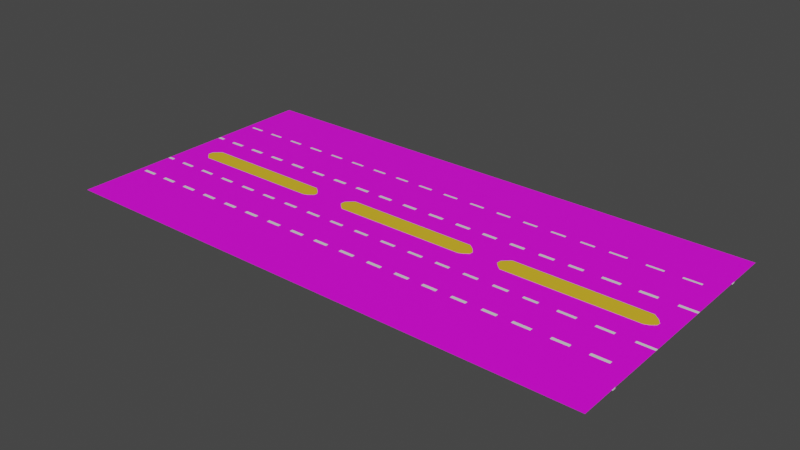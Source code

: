 # Source: road.blend  (saved by Blender 2.90.8; exported with 4.5.12 LTS)
import bpy
from mathutils import Matrix  # noqa: F401  (used for matrix-valued properties, if any)

bpy.ops.wm.read_factory_settings(use_empty=True)
scene = bpy.context.scene
scene.name = 'Scene'

# ---- collections
col_collection = bpy.data.collections.new('Collection'); scene.collection.children.link(col_collection)

# ---- images (referenced by path relative to the original .blend; pixels are not part of the script)
import os
ASSET_DIR = os.environ.get("B2B_ASSET_DIR", "")  # directory of the original .blend (textures are referenced by path, not embedded)
HERE = os.path.dirname(os.path.abspath(__file__))  # packed textures are extracted next to this script under _unpacked/

def load_image(name, relpath, width, height, colorspace="sRGB"):
    """Load a texture the original file referenced (path relative to the .blend, or extracted next to this script)."""
    p = next((c for c in (os.path.join(HERE, relpath), os.path.join(ASSET_DIR, relpath)) if relpath and os.path.exists(c)), "")
    if p:
        img = bpy.data.images.load(p, check_existing=True)
        img.name = name
    else:  # same state as the original file: an image datablock whose file is absent (Cycles renders it pink)
        img = bpy.data.images.new(name, width, height)
        img.source = "FILE"
        img.filepath = "//" + (relpath or name)
    img.colorspace_settings.name = colorspace
    return img
img_two_lane_solid_line_road_patches_02_4k_base_color_png = load_image('Two_lane_solid_line_road_patches_02_4K_Base_Color.png', 'Two_lane_solid_line_road_patches_02_4K_Base_Color.png', 1024, 1024, 'sRGB')
img_grass_jpg = load_image('GRASS.jpg', 'GRASS.jpg', 1024, 1024, 'sRGB')

# ---- materials (node trees are filled in below, after node groups)
mat_material_003 = bpy.data.materials.new('Material.003')
mat_material_003.use_transparent_shadow = False
mat_material_004 = bpy.data.materials.new('Material.004')
mat_material_004.use_transparent_shadow = False
mat_material_005 = bpy.data.materials.new('Material.005')
mat_material_005.use_transparent_shadow = False
mat_material_006 = bpy.data.materials.new('Material.006')
mat_material_006.use_transparent_shadow = False
mat_material_007 = bpy.data.materials.new('Material.007')
mat_material_007.use_transparent_shadow = False
mat_material = bpy.data.materials.new('Material')
mat_material.use_transparent_shadow = False

# ---- material node trees
mat_material_003.use_nodes = True; mat_material_003.node_tree.nodes.clear()
_N = mat_material_003.node_tree.nodes; _L = mat_material_003.node_tree.links
n0 = _N.new('ShaderNodeBsdfPrincipled'); n0.name = 'Principled BSDF'; n0.location = (10, 300)
n0.distribution = 'GGX'
n0.subsurface_method = 'BURLEY'
n0.inputs[3].default_value = 1.45
n0.inputs[27].default_value = (0.0, 0.0, 0.0, 1.0)
n0.inputs[28].default_value = 1.0
n1 = _N.new('ShaderNodeOutputMaterial'); n1.name = 'Material Output'; n1.location = (300, 300)
n2 = _N.new('ShaderNodeTexImage'); n2.name = 'Image Texture'; n2.location = (-351, 78)
n2.image = img_two_lane_solid_line_road_patches_02_4k_base_color_png
_L.new(n0.outputs[0], n1.inputs[0])
n1.is_active_output = True
mat_material_004.use_nodes = True; mat_material_004.node_tree.nodes.clear()
_N = mat_material_004.node_tree.nodes; _L = mat_material_004.node_tree.links
n0 = _N.new('ShaderNodeBsdfPrincipled'); n0.name = 'Principled BSDF'; n0.location = (10, 300)
n0.distribution = 'GGX'
n0.subsurface_method = 'BURLEY'
n0.inputs[3].default_value = 1.45
n0.inputs[27].default_value = (0.0, 0.0, 0.0, 1.0)
n0.inputs[28].default_value = 1.0
n1 = _N.new('ShaderNodeOutputMaterial'); n1.name = 'Material Output'; n1.location = (300, 300)
n2 = _N.new('ShaderNodeTexImage'); n2.name = 'Image Texture'; n2.location = (-390, 177)
n2.image = img_two_lane_solid_line_road_patches_02_4k_base_color_png
_L.new(n0.outputs[0], n1.inputs[0])
_L.new(n2.outputs[0], n0.inputs[0])
n1.is_active_output = True
mat_material_005.use_nodes = True; mat_material_005.node_tree.nodes.clear()
_N = mat_material_005.node_tree.nodes; _L = mat_material_005.node_tree.links
n0 = _N.new('ShaderNodeBsdfPrincipled'); n0.name = 'Principled BSDF'; n0.location = (10, 300)
n0.distribution = 'GGX'
n0.subsurface_method = 'BURLEY'
n0.inputs[3].default_value = 1.45
n0.inputs[27].default_value = (0.0, 0.0, 0.0, 1.0)
n0.inputs[28].default_value = 1.0
n1 = _N.new('ShaderNodeOutputMaterial'); n1.name = 'Material Output'; n1.location = (300, 300)
n2 = _N.new('ShaderNodeTexImage'); n2.name = 'Image Texture'; n2.location = (-344, 23)
n2.image = img_two_lane_solid_line_road_patches_02_4k_base_color_png
_L.new(n0.outputs[0], n1.inputs[0])
_L.new(n2.outputs[0], n0.inputs[0])
n1.is_active_output = True
mat_material_006.use_nodes = True; mat_material_006.node_tree.nodes.clear()
_N = mat_material_006.node_tree.nodes; _L = mat_material_006.node_tree.links
n0 = _N.new('ShaderNodeBsdfPrincipled'); n0.name = 'Principled BSDF'; n0.location = (10, 300)
n0.distribution = 'GGX'
n0.subsurface_method = 'BURLEY'
n0.inputs[3].default_value = 1.45
n0.inputs[27].default_value = (0.0, 0.0, 0.0, 1.0)
n0.inputs[28].default_value = 1.0
n1 = _N.new('ShaderNodeOutputMaterial'); n1.name = 'Material Output'; n1.location = (300, 300)
n2 = _N.new('ShaderNodeTexImage'); n2.name = 'Image Texture'; n2.location = (-352, 63)
n2.image = img_grass_jpg
_L.new(n0.outputs[0], n1.inputs[0])
_L.new(n2.outputs[0], n0.inputs[0])
n1.is_active_output = True
mat_material_007.use_nodes = True; mat_material_007.node_tree.nodes.clear()
_N = mat_material_007.node_tree.nodes; _L = mat_material_007.node_tree.links
n0 = _N.new('ShaderNodeBsdfPrincipled'); n0.name = 'Principled BSDF'; n0.location = (10, 300)
n0.distribution = 'GGX'
n0.subsurface_method = 'BURLEY'
n0.inputs[0].default_value = (0.8, 0.5089, 0.02352, 1.0)
n0.inputs[3].default_value = 1.45
n0.inputs[27].default_value = (0.0, 0.0, 0.0, 1.0)
n0.inputs[28].default_value = 1.0
n1 = _N.new('ShaderNodeOutputMaterial'); n1.name = 'Material Output'; n1.location = (300, 300)
_L.new(n0.outputs[0], n1.inputs[0])
n1.is_active_output = True
mat_material.use_nodes = True; mat_material.node_tree.nodes.clear()
_N = mat_material.node_tree.nodes; _L = mat_material.node_tree.links
n0 = _N.new('ShaderNodeBsdfPrincipled'); n0.name = 'Principled BSDF'; n0.location = (10, 300)
n0.distribution = 'GGX'
n0.subsurface_method = 'BURLEY'
n0.inputs[3].default_value = 1.45
n0.inputs[27].default_value = (0.0, 0.0, 0.0, 1.0)
n0.inputs[28].default_value = 1.0
n1 = _N.new('ShaderNodeOutputMaterial'); n1.name = 'Material Output'; n1.location = (300, 300)
_L.new(n0.outputs[0], n1.inputs[0])
n1.is_active_output = True

# ---- world
world_world = bpy.data.worlds.new('World'); scene.world = world_world
world_world.use_nodes = True; world_world.node_tree.nodes.clear()
_N = world_world.node_tree.nodes; _L = world_world.node_tree.links
n0 = _N.new('ShaderNodeOutputWorld'); n0.name = 'World Output'; n0.location = (300, 300)
n1 = _N.new('ShaderNodeBackground'); n1.name = 'Background'; n1.location = (10, 300)
n1.inputs[0].default_value = (0.05088, 0.05088, 0.05088, 1.0)
_L.new(n1.outputs[0], n0.inputs[0])
n0.is_active_output = True
world_world.color = (0.05088, 0.05088, 0.05088)
world_world.use_sun_shadow = False
world_world.sun_shadow_jitter_overblur = 0.0

# ---- meshes
me_cube_008 = bpy.data.meshes.new('Cube.008')
me_cube_008.from_pydata([(25.15, -0.6878, -46.01), (-34.39, -0.6878, -46.01), (25.15, -1.717, 24.94), (-34.39, -1.717, 24.94), (-31.8, -1.259, -9.494), (3.218, -1.533, -7.868), (-11.24, -1.534, -7.773), (3.692, -1.526, -8.329), (4.194, -1.512, -9.283), (4.247, -1.499, -10.19), (3.877, -1.482, -11.36), (3.244, -1.465, -12.57), (-11.22, -1.463, -12.68), (-11.61, -1.475, -11.86), (-12.01, -1.488, -10.95), (-12.06, -1.506, -9.689), (-11.61, -1.523, -8.52), (23.44, -1.506, -10.19), (23.07, -1.489, -11.36), (22.44, -1.471, -12.57), (-31.74, -1.241, -10.76), (-31.35, -1.228, -11.66), (-30.95, -1.216, -12.48), (-16.49, -1.218, -12.37), (7.977, -1.47, -12.68), (-15.86, -1.235, -11.16), (-15.49, -1.252, -9.995), (-15.54, -1.265, -9.089), (-16.04, -1.279, -8.135), (3.218, 0.8938, -7.866), (-11.24, 0.8924, -7.77), (3.692, 0.9005, -8.327), (4.194, 0.9143, -9.281), (4.247, 0.9274, -10.19), (3.877, 0.9444, -11.36), (3.244, 0.9619, -12.57), (-11.22, 0.9635, -12.68), (-11.61, 0.9517, -11.86), (-12.01, 0.9385, -10.95), (-12.06, 0.9202, -9.687), (-11.61, 0.9032, -8.518), (7.581, -1.481, -11.86), (7.185, -1.495, -10.95), (7.132, -1.513, -9.689), (-31.46, -0.03004, -10.47), (-31.39, -0.04789, -9.241), (-30.69, -0.0612, -8.323), (-16.58, -0.059, -8.474), (-16.1, -0.04789, -9.241), (-15.94, -0.03969, -9.805), (-16.18, -0.02557, -10.78), (-16.95, -0.01147, -11.75), (-30.82, -0.01147, -11.75), (-11.08, 0.9529, -11.95), (2.784, 0.9529, -11.95), (3.554, 0.9388, -10.97), (3.801, 0.9247, -9.999), (3.641, 0.9165, -9.434), (3.152, 0.9054, -8.668), (-10.96, 0.9032, -8.516), (-11.65, 0.9165, -9.434), (-11.73, 0.9344, -10.66), (-31.46, 1.181, -10.47), (-31.39, 1.163, -9.24), (-30.69, 1.15, -8.322), (-16.58, 1.152, -8.473), (-16.1, 1.163, -9.24), (-15.94, 1.172, -9.804), (-16.18, 1.186, -10.78), (-16.95, 1.2, -11.75), (-30.82, 1.2, -11.75), (-11.08, -0.2583, -11.95), (2.784, -0.2583, -11.95), (3.554, -0.2724, -10.97), (3.801, -0.2866, -10.0), (3.641, -0.2948, -9.435), (3.152, -0.3059, -8.669), (-10.96, -0.3081, -8.518), (-11.65, -0.2948, -9.435), (-11.73, -0.2769, -10.67), (-31.35, 1.15, -8.323), (-31.8, 1.167, -9.492), (-31.74, 1.185, -10.76), (-31.35, 1.199, -11.66), (-30.95, 1.21, -12.48), (-16.49, 1.209, -12.37), (-30.98, -1.287, -7.578), (-16.52, -1.286, -7.673), (-15.86, 1.191, -11.16), (-15.49, 1.174, -9.993), (-15.54, 1.161, -9.086), (-16.04, 1.147, -8.132), (-30.98, 1.139, -7.576), (-16.52, 1.141, -7.671), (-31.35, -1.276, -8.325), (-17.76, -1.478, 14.99), (-34.32, -1.478, 14.99), (-17.76, -1.466, 14.13), (-34.32, -1.466, 14.13), (2.23, -1.478, 14.99), (-14.33, -1.478, 14.99), (2.23, -1.466, 14.13), (-14.33, -1.466, 14.13), (25.09, -1.478, 14.99), (5.496, -1.478, 14.99), (25.09, -1.466, 14.13), (5.496, -1.466, 14.13), (-17.76, -0.7547, -34.89), (-34.32, -0.7547, -34.89), (-17.76, -0.7421, -35.76), (-34.32, -0.7421, -35.76), (2.23, -0.7547, -34.89), (-14.33, -0.7547, -34.89), (2.23, -0.7421, -35.76), (-14.33, -0.7421, -35.76), (25.09, -0.7547, -34.89), (5.496, -0.7547, -34.89), (25.09, -0.7421, -35.76), (5.496, -0.7421, -35.76), (-34.32, 0.8114, 14.13), (-34.32, 0.7988, 15.0), (-17.76, 0.8114, 14.13), (-17.76, 0.7988, 15.0), (-14.33, 0.7988, 15.0), (-14.33, 0.8114, 14.13), (2.23, 0.8114, 14.13), (2.23, 0.7988, 15.0), (5.496, 0.7988, 15.0), (5.496, 0.8114, 14.13), (25.09, 0.8114, 14.13), (25.09, 0.7988, 15.0), (-34.32, 1.522, -34.89), (-34.32, 1.535, -35.76), (-17.76, 1.535, -35.76), (-17.76, 1.522, -34.89), (-14.33, 1.522, -34.89), (-14.33, 1.535, -35.76), (2.23, 1.535, -35.76), (2.23, 1.522, -34.89), (5.496, 1.522, -34.89), (5.496, 1.535, -35.76), (25.09, 1.535, -35.76), (25.09, 1.522, -34.89), (23.39, -1.519, -9.284), (22.88, -1.533, -8.33), (7.465, -0.2836, -10.67), (7.539, -0.3015, -9.436), (8.235, -0.3148, -8.518), (22.34, -0.3126, -8.669), (22.83, -0.3015, -9.436), (22.99, -0.2933, -10.0), (22.75, -0.2792, -10.97), (21.98, -0.2651, -11.95), (8.108, -0.2651, -11.95), (7.465, 0.9277, -10.66), (7.539, 0.9098, -9.435), (8.235, 0.8965, -8.517), (22.34, 0.8987, -8.668), (22.83, 0.9098, -9.435), (22.99, 0.918, -9.999), (22.75, 0.9321, -10.97), (21.98, 0.9462, -11.95), (8.108, 0.9462, -11.95), (7.581, 0.8965, -8.518), (7.132, 0.9135, -9.687), (7.185, 0.9318, -10.95), (7.581, 0.945, -11.86), (7.977, 0.9568, -12.68), (22.44, 0.9552, -12.57), (7.95, -1.541, -7.773), (22.41, -1.539, -7.868), (23.07, 0.9377, -11.36), (23.44, 0.9207, -10.19), (23.39, 0.9076, -9.282), (22.88, 0.8938, -8.327), (7.95, 0.8857, -7.771), (22.41, 0.8871, -7.866), (7.581, -1.53, -8.52), (25.15, -1.042, -21.61), (-34.39, -1.042, -21.61), (25.15, -1.014, -23.49), (-34.39, -1.014, -23.49), (25.15, -1.431, 5.234), (-34.39, -1.431, 5.234), (25.15, -1.404, 3.343), (-34.39, -1.404, 3.343), (21.35, -0.6878, -46.01), (21.35, -1.717, 24.94), (21.35, -1.042, -21.61), (21.35, -1.014, -23.49), (21.35, -1.431, 5.234), (21.35, -1.404, 3.343), (17.7, -0.6878, -46.01), (17.7, -1.717, 24.94), (17.7, -1.042, -21.61), (17.7, -1.014, -23.49), (17.7, -1.431, 5.234), (17.7, -1.404, 3.343), (13.9, -0.6878, -46.01), (13.9, -1.717, 24.94), (13.9, -1.042, -21.61), (13.9, -1.014, -23.49), (13.9, -1.431, 5.234), (13.9, -1.404, 3.343), (10.8, -0.6878, -46.01), (10.8, -1.717, 24.94), (10.8, -1.042, -21.61), (10.8, -1.014, -23.49), (10.8, -1.431, 5.234), (10.8, -1.404, 3.343), (7.537, -0.6878, -46.01), (7.537, -1.717, 24.94), (7.537, -1.042, -21.61), (7.537, -1.014, -23.49), (7.537, -1.431, 5.234), (7.537, -1.404, 3.343), (4.354, -0.6878, -46.01), (4.354, -1.717, 24.94), (4.354, -1.042, -21.61), (4.354, -1.014, -23.49), (4.354, -1.431, 5.234), (4.354, -1.404, 3.343), (1.207, -0.6878, -46.01), (1.207, -1.717, 24.94), (1.207, -1.042, -21.61), (1.207, -1.014, -23.49), (1.207, -1.431, 5.234), (1.207, -1.404, 3.343), (-2.074, -0.6878, -46.01), (-2.074, -1.717, 24.94), (-2.074, -1.042, -21.61), (-2.074, -1.014, -23.49), (-2.074, -1.431, 5.234), (-2.074, -1.404, 3.343), (-5.44, -0.6878, -46.01), (-5.44, -1.717, 24.94), (-5.44, -1.042, -21.61), (-5.44, -1.014, -23.49), (-5.44, -1.431, 5.234), (-5.44, -1.404, 3.343), (-8.677, -0.6878, -46.01), (-8.677, -1.717, 24.94), (-8.677, -1.042, -21.61), (-8.677, -1.014, -23.49), (-8.677, -1.431, 5.234), (-8.677, -1.404, 3.343), (-11.78, -0.6878, -46.01), (-11.78, -1.717, 24.94), (-11.78, -1.042, -21.61), (-11.78, -1.014, -23.49), (-11.78, -1.431, 5.234), (-11.78, -1.404, 3.343), (-14.92, -0.6878, -46.01), (-14.92, -1.717, 24.94), (-14.92, -1.042, -21.61), (-14.92, -1.014, -23.49), (-14.92, -1.431, 5.234), (-14.92, -1.404, 3.343), (-18.06, -0.6878, -46.01), (-18.06, -1.717, 24.94), (-18.06, -1.042, -21.61), (-18.06, -1.014, -23.49), (-18.06, -1.431, 5.234), (-18.06, -1.404, 3.343), (-21.11, -0.6878, -46.01), (-21.11, -1.717, 24.94), (-21.11, -1.042, -21.61), (-21.11, -1.014, -23.49), (-21.11, -1.431, 5.234), (-21.11, -1.404, 3.343), (-24.3, -0.6878, -46.01), (-24.3, -1.717, 24.94), (-24.3, -1.042, -21.61), (-24.3, -1.014, -23.49), (-24.3, -1.431, 5.234), (-24.3, -1.404, 3.343), (-27.42, -0.6878, -46.01), (-27.42, -1.717, 24.94), (-27.42, -1.042, -21.61), (-27.42, -1.014, -23.49), (-27.42, -1.431, 5.234), (-27.42, -1.404, 3.343), (-30.55, -0.6878, -46.01), (-30.55, -1.717, 24.94), (-30.55, -1.042, -21.61), (-30.55, -1.014, -23.49), (-30.55, -1.431, 5.234), (-30.55, -1.404, 3.343), (-33.63, -0.6878, -46.01), (-33.63, -1.717, 24.94), (-33.63, -1.042, -21.61), (-33.63, -1.014, -23.49), (-33.63, -1.431, 5.234), (-33.63, -1.404, 3.343), (25.15, -0.9181, -30.13), (-34.39, -0.9181, -30.13), (21.35, -0.9181, -30.13), (17.7, -0.9181, -30.13), (13.9, -0.9181, -30.13), (10.8, -0.9181, -30.13), (7.537, -0.9181, -30.13), (4.354, -0.9181, -30.13), (1.207, -0.9181, -30.13), (-2.074, -0.9181, -30.13), (-5.44, -0.9181, -30.13), (-8.677, -0.9181, -30.13), (-11.78, -0.9181, -30.13), (-14.92, -0.9181, -30.13), (-18.06, -0.9181, -30.13), (-21.11, -0.9181, -30.13), (-24.3, -0.9181, -30.13), (-27.42, -0.9181, -30.13), (-30.55, -0.9181, -30.13), (-33.63, -0.9181, -30.13), (25.15, -0.9269, -29.53), (-34.39, -0.9269, -29.53), (21.35, -0.9269, -29.53), (17.7, -0.9269, -29.53), (13.9, -0.9269, -29.53), (10.8, -0.9269, -29.53), (7.537, -0.9269, -29.53), (4.354, -0.9269, -29.53), (1.207, -0.9269, -29.53), (-2.074, -0.9269, -29.53), (-5.44, -0.9269, -29.53), (-8.677, -0.9269, -29.53), (-11.78, -0.9269, -29.53), (-14.92, -0.9269, -29.53), (-18.06, -0.9269, -29.53), (-21.11, -0.9269, -29.53), (-24.3, -0.9269, -29.53), (-27.42, -0.9269, -29.53), (-30.55, -0.9269, -29.53), (-33.63, -0.9269, -29.53), (25.15, -1.075, -19.3), (-34.39, -1.075, -19.3), (21.35, -1.075, -19.3), (17.7, -1.075, -19.3), (13.9, -1.075, -19.3), (10.8, -1.075, -19.3), (7.537, -1.075, -19.3), (4.354, -1.075, -19.3), (1.207, -1.075, -19.3), (-2.074, -1.075, -19.3), (-5.44, -1.075, -19.3), (-8.677, -1.075, -19.3), (-11.78, -1.075, -19.3), (-14.92, -1.075, -19.3), (-18.06, -1.075, -19.3), (-21.11, -1.075, -19.3), (-24.3, -1.075, -19.3), (-27.42, -1.075, -19.3), (-30.55, -1.075, -19.3), (-33.63, -1.075, -19.3), (25.15, -1.087, -18.48), (-34.39, -1.087, -18.48), (21.35, -1.087, -18.48), (17.7, -1.087, -18.48), (13.9, -1.087, -18.48), (10.8, -1.087, -18.48), (7.537, -1.087, -18.48), (4.354, -1.087, -18.48), (1.207, -1.087, -18.48), (-2.074, -1.087, -18.48), (-5.44, -1.087, -18.48), (-8.677, -1.087, -18.48), (-11.78, -1.087, -18.48), (-14.92, -1.087, -18.48), (-18.06, -1.087, -18.48), (-21.11, -1.087, -18.48), (-24.3, -1.087, -18.48), (-27.42, -1.087, -18.48), (-30.55, -1.087, -18.48), (-33.63, -1.087, -18.48), (25.15, -1.332, -1.626), (-34.39, -1.332, -1.626), (21.35, -1.332, -1.626), (17.7, -1.332, -1.626), (13.9, -1.332, -1.626), (10.8, -1.332, -1.626), (7.537, -1.332, -1.626), (4.354, -1.332, -1.626), (1.207, -1.332, -1.626), (-2.074, -1.332, -1.626), (-5.44, -1.332, -1.626), (-8.677, -1.332, -1.626), (-11.78, -1.332, -1.626), (-14.92, -1.332, -1.626), (-18.06, -1.332, -1.626), (-21.11, -1.332, -1.626), (-24.3, -1.332, -1.626), (-27.42, -1.332, -1.626), (-30.55, -1.332, -1.626), (-33.63, -1.332, -1.626), (25.15, -1.342, -0.8857), (-34.39, -1.342, -0.8857), (21.35, -1.342, -0.8857), (17.7, -1.342, -0.8857), (13.9, -1.342, -0.8857), (10.8, -1.342, -0.8857), (7.537, -1.342, -0.8857), (4.354, -1.342, -0.8857), (1.207, -1.342, -0.8857), (-2.074, -1.342, -0.8857), (-5.44, -1.342, -0.8857), (-8.677, -1.342, -0.8857), (-11.78, -1.342, -0.8857), (-14.92, -1.342, -0.8857), (-18.06, -1.342, -0.8857), (-21.11, -1.342, -0.8857), (-24.3, -1.342, -0.8857), (-27.42, -1.342, -0.8857), (-30.55, -1.342, -0.8857), (-33.63, -1.342, -0.8857), (25.15, -1.479, 8.519), (-34.39, -1.479, 8.519), (21.35, -1.479, 8.519), (17.7, -1.479, 8.519), (13.9, -1.479, 8.519), (10.8, -1.479, 8.519), (7.537, -1.479, 8.519), (4.354, -1.479, 8.519), (1.207, -1.479, 8.519), (-2.074, -1.479, 8.519), (-5.44, -1.479, 8.519), (-8.677, -1.479, 8.519), (-11.78, -1.479, 8.519), (-14.92, -1.479, 8.519), (-18.06, -1.479, 8.519), (-21.11, -1.479, 8.519), (-24.3, -1.479, 8.519), (-27.42, -1.479, 8.519), (-30.55, -1.479, 8.519), (-33.63, -1.479, 8.519), (25.15, -1.467, 7.698), (-34.39, -1.467, 7.698), (21.35, -1.467, 7.698), (17.7, -1.467, 7.698), (13.9, -1.467, 7.698), (10.8, -1.467, 7.698), (7.537, -1.467, 7.698), (4.354, -1.467, 7.698), (1.207, -1.467, 7.698), (-2.074, -1.467, 7.698), (-5.44, -1.467, 7.698), (-8.677, -1.467, 7.698), (-11.78, -1.467, 7.698), (-14.92, -1.467, 7.698), (-18.06, -1.467, 7.698), (-21.11, -1.467, 7.698), (-24.3, -1.467, 7.698), (-27.42, -1.467, 7.698), (-30.55, -1.467, 7.698), (-33.63, -1.467, 7.698), (-32.09, -1.717, 24.94), (-32.09, -1.042, -21.61), (-32.09, -1.014, -23.49), (-32.09, -1.431, 5.234), (-32.09, -1.404, 3.343), (-32.09, -0.6878, -46.01), (-32.09, -0.9181, -30.13), (-32.09, -0.9269, -29.53), (-32.09, -1.075, -19.3), (-32.09, -1.087, -18.48), (-32.09, -1.332, -1.626), (-32.09, -1.342, -0.8857), (-32.09, -1.479, 8.519), (-32.09, -1.467, 7.698), (-28.99, -1.717, 24.94), (-28.99, -1.042, -21.61), (-28.99, -1.014, -23.49), (-28.99, -1.431, 5.234), (-28.99, -1.404, 3.343), (-28.99, -0.6878, -46.01), (-28.99, -0.9181, -30.13), (-28.99, -0.9269, -29.53), (-28.99, -1.075, -19.3), (-28.99, -1.087, -18.48), (-28.99, -1.332, -1.626), (-28.99, -1.342, -0.8857), (-28.99, -1.479, 8.519), (-28.99, -1.467, 7.698), (-25.86, -1.717, 24.94), (-25.86, -1.042, -21.61), (-25.86, -1.014, -23.49), (-25.86, -1.431, 5.234), (-25.86, -1.404, 3.343), (-25.86, -0.6878, -46.01), (-25.86, -0.9181, -30.13), (-25.86, -0.9269, -29.53), (-25.86, -1.075, -19.3), (-25.86, -1.087, -18.48), (-25.86, -1.332, -1.626), (-25.86, -1.342, -0.8857), (-25.86, -1.479, 8.519), (-25.86, -1.467, 7.698), (-22.7, -1.717, 24.94), (-22.7, -1.042, -21.61), (-22.7, -1.014, -23.49), (-22.7, -1.431, 5.234), (-22.7, -1.404, 3.343), (-22.7, -0.6878, -46.01), (-22.7, -0.9181, -30.13), (-22.7, -0.9269, -29.53), (-22.7, -1.075, -19.3), (-22.7, -1.087, -18.48), (-22.7, -1.332, -1.626), (-22.7, -1.342, -0.8857), (-22.7, -1.479, 8.519), (-22.7, -1.467, 7.698), (-19.58, -1.717, 24.94), (-19.58, -1.042, -21.61), (-19.58, -1.014, -23.49), (-19.58, -1.431, 5.234), (-19.58, -1.404, 3.343), (-19.58, -0.6878, -46.01), (-19.58, -0.9181, -30.13), (-19.58, -0.9269, -29.53), (-19.58, -1.075, -19.3), (-19.58, -1.087, -18.48), (-19.58, -1.332, -1.626), (-19.58, -1.342, -0.8857), (-19.58, -1.479, 8.519), (-19.58, -1.467, 7.698), (-16.49, -1.717, 24.94), (-16.49, -1.042, -21.61), (-16.49, -1.014, -23.49), (-16.49, -1.431, 5.234), (-16.49, -1.404, 3.343), (-16.49, -0.6878, -46.01), (-16.49, -0.9181, -30.13), (-16.49, -0.9269, -29.53), (-16.49, -1.075, -19.3), (-16.49, -1.087, -18.48), (-16.49, -1.332, -1.626), (-16.49, -1.342, -0.8857), (-16.49, -1.479, 8.519), (-16.49, -1.467, 7.698), (-13.35, -1.717, 24.94), (-13.35, -1.042, -21.61), (-13.35, -1.014, -23.49), (-13.35, -1.431, 5.234), (-13.35, -1.404, 3.343), (-13.35, -0.6878, -46.01), (-13.35, -0.9181, -30.13), (-13.35, -0.9269, -29.53), (-13.35, -1.075, -19.3), (-13.35, -1.087, -18.48), (-13.35, -1.332, -1.626), (-13.35, -1.342, -0.8857), (-13.35, -1.479, 8.519), (-13.35, -1.467, 7.698), (-10.23, -1.717, 24.94), (-10.23, -1.042, -21.61), (-10.23, -1.014, -23.49), (-10.23, -1.431, 5.234), (-10.23, -1.404, 3.343), (-10.23, -0.6878, -46.01), (-10.23, -0.9181, -30.13), (-10.23, -0.9269, -29.53), (-10.23, -1.075, -19.3), (-10.23, -1.087, -18.48), (-10.23, -1.332, -1.626), (-10.23, -1.342, -0.8857), (-10.23, -1.479, 8.519), (-10.23, -1.467, 7.698), (-7.058, -1.717, 24.94), (-7.058, -1.042, -21.61), (-7.058, -1.014, -23.49), (-7.058, -1.431, 5.234), (-7.058, -1.404, 3.343), (-7.058, -0.6878, -46.01), (-7.058, -0.9181, -30.13), (-7.058, -0.9269, -29.53), (-7.058, -1.075, -19.3), (-7.058, -1.087, -18.48), (-7.058, -1.332, -1.626), (-7.058, -1.342, -0.8857), (-7.058, -1.479, 8.519), (-7.058, -1.467, 7.698), (-3.757, -1.717, 24.94), (-3.757, -1.042, -21.61), (-3.757, -1.014, -23.49), (-3.757, -1.431, 5.234), (-3.757, -1.404, 3.343), (-3.757, -0.6878, -46.01), (-3.757, -0.9181, -30.13), (-3.757, -0.9269, -29.53), (-3.757, -1.075, -19.3), (-3.757, -1.087, -18.48), (-3.757, -1.332, -1.626), (-3.757, -1.342, -0.8857), (-3.757, -1.479, 8.519), (-3.757, -1.467, 7.698), (-0.4331, -1.717, 24.94), (-0.4331, -1.042, -21.61), (-0.4331, -1.014, -23.49), (-0.4331, -1.431, 5.234), (-0.4331, -1.404, 3.343), (-0.4331, -0.6878, -46.01), (-0.4331, -0.9181, -30.13), (-0.4331, -0.9269, -29.53), (-0.4331, -1.075, -19.3), (-0.4331, -1.087, -18.48), (-0.4331, -1.332, -1.626), (-0.4331, -1.342, -0.8857), (-0.4331, -1.479, 8.519), (-0.4331, -1.467, 7.698), (2.78, -1.717, 24.94), (2.78, -1.042, -21.61), (2.78, -1.014, -23.49), (2.78, -1.431, 5.234), (2.78, -1.404, 3.343), (2.781, -0.6878, -46.01), (2.78, -0.9181, -30.13), (2.78, -0.9269, -29.53), (2.78, -1.075, -19.3), (2.78, -1.087, -18.48), (2.78, -1.332, -1.626), (2.78, -1.342, -0.8857), (2.78, -1.479, 8.519), (2.78, -1.467, 7.698), (5.945, -1.717, 24.94), (5.945, -1.042, -21.61), (5.945, -1.014, -23.49), (5.945, -1.431, 5.234), (5.945, -1.404, 3.343), (5.945, -0.6878, -46.01), (5.945, -0.9181, -30.13), (5.945, -0.9269, -29.53), (5.945, -1.075, -19.3), (5.945, -1.087, -18.48), (5.945, -1.332, -1.626), (5.945, -1.342, -0.8857), (5.945, -1.479, 8.519), (5.945, -1.467, 7.698), (9.167, -1.717, 24.94), (9.167, -1.042, -21.61), (9.167, -1.014, -23.49), (9.167, -1.431, 5.234), (9.167, -1.404, 3.343), (9.167, -0.6878, -46.01), (9.167, -0.9181, -30.13), (9.167, -0.9269, -29.53), (9.167, -1.075, -19.3), (9.167, -1.087, -18.48), (9.167, -1.332, -1.626), (9.167, -1.342, -0.8857), (9.167, -1.479, 8.519), (9.167, -1.467, 7.698), (12.35, -1.717, 24.94), (12.35, -1.042, -21.61), (12.35, -1.014, -23.49), (12.35, -1.431, 5.234), (12.35, -1.404, 3.343), (12.35, -0.6878, -46.01), (12.35, -0.9181, -30.13), (12.35, -0.9269, -29.53), (12.35, -1.075, -19.3), (12.35, -1.087, -18.48), (12.35, -1.332, -1.626), (12.35, -1.342, -0.8857), (12.35, -1.479, 8.519), (12.35, -1.467, 7.698), (15.8, -1.717, 24.94), (15.8, -1.042, -21.61), (15.8, -1.014, -23.49), (15.8, -1.431, 5.234), (15.8, -1.404, 3.343), (15.8, -0.6878, -46.01), (15.8, -0.9181, -30.13), (15.8, -0.9269, -29.53), (15.8, -1.075, -19.3), (15.8, -1.087, -18.48), (15.8, -1.332, -1.626), (15.8, -1.342, -0.8857), (15.8, -1.479, 8.519), (15.8, -1.467, 7.698), (19.53, -1.717, 24.94), (19.53, -1.042, -21.61), (19.53, -1.014, -23.49), (19.53, -1.431, 5.234), (19.53, -1.404, 3.343), (19.53, -0.6878, -46.01), (19.53, -0.9181, -30.13), (19.53, -0.9269, -29.53), (19.53, -1.075, -19.3), (19.53, -1.087, -18.48), (19.53, -1.332, -1.626), (19.53, -1.342, -0.8857), (19.53, -1.479, 8.519), (19.53, -1.467, 7.698), (23.25, -1.717, 24.94), (23.25, -1.042, -21.61), (23.25, -1.014, -23.49), (23.25, -1.431, 5.234), (23.25, -1.404, 3.343), (23.25, -0.6878, -46.01), (23.25, -0.9181, -30.13), (23.25, -0.9269, -29.53), (23.25, -1.075, -19.3), (23.25, -1.087, -18.48), (23.25, -1.332, -1.626), (23.25, -1.342, -0.8857), (23.25, -1.479, 8.519), (23.25, -1.467, 7.698), (25.15, -1.327, -1.94), (-34.39, -1.327, -1.94), (21.35, -1.327, -1.94), (17.7, -1.327, -1.94), (13.9, -1.327, -1.94), (10.8, -1.327, -1.94), (7.537, -1.327, -1.94), (4.354, -1.327, -1.94), (1.207, -1.327, -1.94), (-2.074, -1.327, -1.94), (-5.44, -1.327, -1.94), (-8.677, -1.327, -1.94), (-11.78, -1.327, -1.94), (-14.92, -1.327, -1.94), (-18.06, -1.327, -1.94), (-21.11, -1.327, -1.94), (-24.3, -1.327, -1.94), (-27.42, -1.327, -1.94), (-30.55, -1.327, -1.94), (-33.63, -1.327, -1.94), (-32.09, -1.327, -1.94), (-28.99, -1.327, -1.94), (-25.86, -1.327, -1.94), (-22.7, -1.327, -1.94), (-19.58, -1.327, -1.94), (-16.49, -1.327, -1.94), (-13.35, -1.327, -1.94), (-10.23, -1.327, -1.94), (-7.058, -1.327, -1.94), (-3.757, -1.327, -1.94), (-0.4331, -1.327, -1.94), (2.78, -1.327, -1.94), (5.945, -1.327, -1.94), (9.167, -1.327, -1.94), (12.35, -1.327, -1.94), (15.8, -1.327, -1.94), (19.53, -1.327, -1.94), (23.25, -1.327, -1.94), (25.15, -0.9307, -29.26), (-34.39, -0.9307, -29.26), (21.35, -0.9307, -29.26), (17.7, -0.9307, -29.26), (13.9, -0.9307, -29.26), (10.8, -0.9307, -29.26), (7.537, -0.9307, -29.26), (4.354, -0.9307, -29.26), (1.207, -0.9307, -29.26), (-2.074, -0.9307, -29.26), (-5.44, -0.9307, -29.26), (-8.677, -0.9307, -29.26), (-11.78, -0.9307, -29.26), (-14.92, -0.9307, -29.26), (-18.06, -0.9307, -29.26), (-21.11, -0.9307, -29.26), (-24.3, -0.9307, -29.26), (-27.42, -0.9307, -29.26), (-30.55, -0.9307, -29.26), (-33.63, -0.9307, -29.26), (-32.09, -0.9307, -29.26), (-28.99, -0.9307, -29.26), (-25.86, -0.9307, -29.26), (-22.7, -0.9307, -29.26), (-19.58, -0.9307, -29.26), (-16.49, -0.9307, -29.26), (-13.35, -0.9307, -29.26), (-10.23, -0.9307, -29.26), (-7.058, -0.9307, -29.26), (-3.757, -0.9307, -29.26), (-0.4331, -0.9307, -29.26), (2.78, -0.9307, -29.26), (5.945, -0.9307, -29.26), (9.167, -0.9307, -29.26), (12.35, -0.9307, -29.26), (15.8, -0.9307, -29.26), (19.53, -0.9307, -29.26), (23.25, -0.9307, -29.26)], [], [(433, 415, 3, 289), (16, 15, 14, 13, 12, 11, 10, 9, 8, 7, 5, 6), (157, 158, 149, 148), (40, 30, 29, 31, 32, 33, 56, 57, 58, 59, 60, 61, 38, 39), (69, 70, 52, 51), (65, 66, 48, 47), (9, 10, 34, 33), (68, 69, 51, 50), (10, 11, 35, 34), (70, 62, 44, 52), (11, 12, 36, 35), (50, 51, 52, 44, 45, 46, 47, 48, 49), (12, 13, 37, 36), (82, 62, 70, 69, 68, 67, 89, 88, 85, 84, 83), (13, 14, 38, 37), (27, 26, 89, 90), (14, 15, 39, 38), (66, 67, 49, 48), (15, 16, 40, 39), (16, 6, 30, 40), (160, 161, 152, 151), (161, 162, 153, 152), (6, 5, 29, 30), (67, 68, 50, 49), (5, 7, 31, 29), (63, 64, 46, 45), (7, 8, 32, 31), (64, 65, 47, 46), (8, 9, 33, 32), (38, 61, 53, 54, 55, 56, 33, 34, 35, 36, 37), (86, 87, 93, 92), (94, 86, 92, 80), (73, 72, 71, 79, 78, 77, 76, 75, 74), (58, 57, 75, 76), (21, 20, 82, 83), (22, 21, 83, 84), (59, 58, 76, 77), (62, 63, 45, 44), (60, 59, 77, 78), (94, 4, 20, 21, 22, 23, 25, 26, 27, 28, 87, 86), (61, 60, 78, 79), (54, 53, 71, 72), (25, 23, 85, 88), (53, 61, 79, 71), (55, 54, 72, 73), (28, 27, 90, 91), (56, 55, 73, 74), (20, 4, 81, 82), (57, 56, 74, 75), (4, 94, 80, 81), (26, 25, 88, 89), (23, 22, 84, 85), (87, 28, 91, 93), (80, 92, 93, 91, 90, 89, 67, 66, 65, 64, 63, 62, 82, 81), (96, 98, 97, 95), (100, 102, 101, 99), (104, 106, 105, 103), (108, 110, 109, 107), (112, 114, 113, 111), (116, 118, 117, 115), (120, 122, 121, 119), (123, 126, 125, 124), (127, 130, 129, 128), (131, 134, 133, 132), (135, 138, 137, 136), (139, 142, 141, 140), (111, 113, 137, 138), (110, 108, 131, 132), (101, 102, 124, 125), (118, 116, 139, 140), (109, 110, 132, 133), (100, 99, 126, 123), (117, 118, 140, 141), (108, 107, 134, 131), (99, 101, 125, 126), (116, 115, 142, 139), (98, 96, 120, 119), (107, 109, 133, 134), (106, 104, 127, 128), (115, 117, 141, 142), (97, 98, 119, 121), (114, 112, 135, 136), (105, 106, 128, 129), (96, 95, 122, 120), (113, 114, 136, 137), (104, 103, 130, 127), (95, 97, 121, 122), (112, 111, 138, 135), (103, 105, 129, 130), (102, 100, 123, 124), (162, 154, 145, 153), (151, 152, 153, 145, 146, 147, 148, 149, 150), (165, 154, 162, 161, 160, 159, 172, 171, 168, 167, 166), (143, 17, 172, 173), (158, 159, 150, 149), (159, 160, 151, 150), (155, 156, 147, 146), (156, 157, 148, 147), (169, 170, 176, 175), (177, 169, 175, 163), (41, 42, 165, 166), (24, 41, 166, 167), (154, 155, 146, 145), (177, 43, 42, 41, 24, 19, 18, 17, 143, 144, 170, 169), (18, 19, 168, 171), (144, 143, 173, 174), (42, 43, 164, 165), (43, 177, 163, 164), (17, 18, 171, 172), (19, 24, 167, 168), (170, 144, 174, 176), (163, 175, 176, 174, 173, 172, 159, 158, 157, 156, 155, 154, 165, 164), (291, 181, 179, 290), (763, 745, 181, 291), (293, 185, 183, 292), (413, 395, 185, 293), (703, 396, 191, 696), (696, 191, 190, 695), (781, 746, 189, 694), (694, 189, 188, 693), (704, 416, 187, 692), (689, 397, 197, 682), (682, 197, 196, 681), (780, 747, 195, 680), (680, 195, 194, 679), (690, 417, 193, 678), (675, 398, 203, 668), (668, 203, 202, 667), (779, 748, 201, 666), (666, 201, 200, 665), (676, 418, 199, 664), (661, 399, 209, 654), (654, 209, 208, 653), (778, 749, 207, 652), (652, 207, 206, 651), (662, 419, 205, 650), (647, 400, 215, 640), (640, 215, 214, 639), (777, 750, 213, 638), (638, 213, 212, 637), (648, 420, 211, 636), (633, 401, 221, 626), (626, 221, 220, 625), (776, 751, 219, 624), (624, 219, 218, 623), (634, 421, 217, 622), (619, 402, 227, 612), (612, 227, 226, 611), (775, 752, 225, 610), (610, 225, 224, 609), (620, 422, 223, 608), (605, 403, 233, 598), (598, 233, 232, 597), (774, 753, 231, 596), (596, 231, 230, 595), (606, 423, 229, 594), (591, 404, 239, 584), (584, 239, 238, 583), (773, 754, 237, 582), (582, 237, 236, 581), (592, 424, 235, 580), (577, 405, 245, 570), (570, 245, 244, 569), (772, 755, 243, 568), (568, 243, 242, 567), (578, 425, 241, 566), (563, 406, 251, 556), (556, 251, 250, 555), (771, 756, 249, 554), (554, 249, 248, 553), (564, 426, 247, 552), (549, 407, 257, 542), (542, 257, 256, 541), (770, 757, 255, 540), (540, 255, 254, 539), (550, 427, 253, 538), (535, 408, 263, 528), (528, 263, 262, 527), (769, 758, 261, 526), (526, 261, 260, 525), (536, 428, 259, 524), (521, 409, 269, 514), (514, 269, 268, 513), (768, 759, 267, 512), (512, 267, 266, 511), (522, 429, 265, 510), (507, 410, 275, 500), (500, 275, 274, 499), (767, 760, 273, 498), (498, 273, 272, 497), (508, 430, 271, 496), (493, 411, 281, 486), (486, 281, 280, 485), (766, 761, 279, 484), (484, 279, 278, 483), (494, 431, 277, 482), (479, 412, 287, 472), (472, 287, 286, 471), (765, 762, 285, 470), (470, 285, 284, 469), (480, 432, 283, 468), (465, 413, 293, 458), (458, 293, 292, 457), (764, 763, 291, 456), (456, 291, 290, 455), (466, 433, 289, 454), (459, 288, 313, 460), (473, 282, 312, 474), (487, 276, 311, 488), (501, 270, 310, 502), (515, 264, 309, 516), (529, 258, 308, 530), (543, 252, 307, 544), (557, 246, 306, 558), (571, 240, 305, 572), (585, 234, 304, 586), (599, 228, 303, 600), (613, 222, 302, 614), (627, 216, 301, 628), (641, 210, 300, 642), (655, 204, 299, 656), (669, 198, 298, 670), (683, 192, 297, 684), (697, 186, 296, 698), (288, 1, 295, 313), (460, 313, 333, 461), (474, 312, 332, 475), (488, 311, 331, 489), (502, 310, 330, 503), (516, 309, 329, 517), (530, 308, 328, 531), (544, 307, 327, 545), (558, 306, 326, 559), (572, 305, 325, 573), (586, 304, 324, 587), (600, 303, 323, 601), (614, 302, 322, 615), (628, 301, 321, 629), (642, 300, 320, 643), (656, 299, 319, 657), (670, 298, 318, 671), (684, 297, 317, 685), (698, 296, 316, 699), (313, 295, 315, 333), (455, 290, 353, 462), (469, 284, 352, 476), (483, 278, 351, 490), (497, 272, 350, 504), (511, 266, 349, 518), (525, 260, 348, 532), (539, 254, 347, 546), (553, 248, 346, 560), (567, 242, 345, 574), (581, 236, 344, 588), (595, 230, 343, 602), (609, 224, 342, 616), (623, 218, 341, 630), (637, 212, 340, 644), (651, 206, 339, 658), (665, 200, 338, 672), (679, 194, 337, 686), (693, 188, 336, 700), (290, 179, 335, 353), (462, 353, 373, 463), (476, 352, 372, 477), (490, 351, 371, 491), (504, 350, 370, 505), (518, 349, 369, 519), (532, 348, 368, 533), (546, 347, 367, 547), (560, 346, 366, 561), (574, 345, 365, 575), (588, 344, 364, 589), (602, 343, 363, 603), (616, 342, 362, 617), (630, 341, 361, 631), (644, 340, 360, 645), (658, 339, 359, 659), (672, 338, 358, 673), (686, 337, 357, 687), (700, 336, 356, 701), (353, 335, 355, 373), (726, 725, 393, 464), (727, 724, 392, 478), (728, 723, 391, 492), (729, 722, 390, 506), (730, 721, 389, 520), (731, 720, 388, 534), (732, 719, 387, 548), (733, 718, 386, 562), (734, 717, 385, 576), (735, 716, 384, 590), (736, 715, 383, 604), (737, 714, 382, 618), (738, 713, 381, 632), (739, 712, 380, 646), (740, 711, 379, 660), (741, 710, 378, 674), (742, 709, 377, 688), (743, 708, 376, 702), (725, 707, 375, 393), (464, 393, 413, 465), (478, 392, 412, 479), (492, 391, 411, 493), (506, 390, 410, 507), (520, 389, 409, 521), (534, 388, 408, 535), (548, 387, 407, 549), (562, 386, 406, 563), (576, 385, 405, 577), (590, 384, 404, 591), (604, 383, 403, 605), (618, 382, 402, 619), (632, 381, 401, 633), (646, 380, 400, 647), (660, 379, 399, 661), (674, 378, 398, 675), (688, 377, 397, 689), (702, 376, 396, 703), (393, 375, 395, 413), (467, 453, 433, 466), (481, 452, 432, 480), (495, 451, 431, 494), (509, 450, 430, 508), (523, 449, 429, 522), (537, 448, 428, 536), (551, 447, 427, 550), (565, 446, 426, 564), (579, 445, 425, 578), (593, 444, 424, 592), (607, 443, 423, 606), (621, 442, 422, 620), (635, 441, 421, 634), (649, 440, 420, 648), (663, 439, 419, 662), (677, 438, 418, 676), (691, 437, 417, 690), (705, 436, 416, 704), (453, 435, 415, 433), (292, 183, 435, 453), (695, 190, 436, 705), (681, 196, 437, 691), (667, 202, 438, 677), (653, 208, 439, 663), (639, 214, 440, 649), (625, 220, 441, 635), (611, 226, 442, 621), (597, 232, 443, 607), (583, 238, 444, 593), (569, 244, 445, 579), (555, 250, 446, 565), (541, 256, 447, 551), (527, 262, 448, 537), (513, 268, 449, 523), (499, 274, 450, 509), (485, 280, 451, 495), (471, 286, 452, 481), (457, 292, 453, 467), (286, 457, 467, 452), (452, 467, 466, 432), (392, 464, 465, 412), (724, 726, 464, 392), (352, 462, 463, 372), (284, 455, 462, 352), (312, 460, 461, 332), (282, 459, 460, 312), (432, 466, 454, 283), (285, 456, 455, 284), (762, 764, 456, 285), (287, 458, 457, 286), (412, 465, 458, 287), (280, 471, 481, 451), (451, 481, 480, 431), (391, 478, 479, 411), (723, 727, 478, 391), (351, 476, 477, 371), (278, 469, 476, 351), (311, 474, 475, 331), (276, 473, 474, 311), (431, 480, 468, 277), (279, 470, 469, 278), (761, 765, 470, 279), (281, 472, 471, 280), (411, 479, 472, 281), (274, 485, 495, 450), (450, 495, 494, 430), (390, 492, 493, 410), (722, 728, 492, 390), (350, 490, 491, 370), (272, 483, 490, 350), (310, 488, 489, 330), (270, 487, 488, 310), (430, 494, 482, 271), (273, 484, 483, 272), (760, 766, 484, 273), (275, 486, 485, 274), (410, 493, 486, 275), (268, 499, 509, 449), (449, 509, 508, 429), (389, 506, 507, 409), (721, 729, 506, 389), (349, 504, 505, 369), (266, 497, 504, 349), (309, 502, 503, 329), (264, 501, 502, 309), (429, 508, 496, 265), (267, 498, 497, 266), (759, 767, 498, 267), (269, 500, 499, 268), (409, 507, 500, 269), (262, 513, 523, 448), (448, 523, 522, 428), (388, 520, 521, 408), (720, 730, 520, 388), (348, 518, 519, 368), (260, 511, 518, 348), (308, 516, 517, 328), (258, 515, 516, 308), (428, 522, 510, 259), (261, 512, 511, 260), (758, 768, 512, 261), (263, 514, 513, 262), (408, 521, 514, 263), (256, 527, 537, 447), (447, 537, 536, 427), (387, 534, 535, 407), (719, 731, 534, 387), (347, 532, 533, 367), (254, 525, 532, 347), (307, 530, 531, 327), (252, 529, 530, 307), (427, 536, 524, 253), (255, 526, 525, 254), (757, 769, 526, 255), (257, 528, 527, 256), (407, 535, 528, 257), (250, 541, 551, 446), (446, 551, 550, 426), (386, 548, 549, 406), (718, 732, 548, 386), (346, 546, 547, 366), (248, 539, 546, 346), (306, 544, 545, 326), (246, 543, 544, 306), (426, 550, 538, 247), (249, 540, 539, 248), (756, 770, 540, 249), (251, 542, 541, 250), (406, 549, 542, 251), (244, 555, 565, 445), (445, 565, 564, 425), (385, 562, 563, 405), (717, 733, 562, 385), (345, 560, 561, 365), (242, 553, 560, 345), (305, 558, 559, 325), (240, 557, 558, 305), (425, 564, 552, 241), (243, 554, 553, 242), (755, 771, 554, 243), (245, 556, 555, 244), (405, 563, 556, 245), (238, 569, 579, 444), (444, 579, 578, 424), (384, 576, 577, 404), (716, 734, 576, 384), (344, 574, 575, 364), (236, 567, 574, 344), (304, 572, 573, 324), (234, 571, 572, 304), (424, 578, 566, 235), (237, 568, 567, 236), (754, 772, 568, 237), (239, 570, 569, 238), (404, 577, 570, 239), (232, 583, 593, 443), (443, 593, 592, 423), (383, 590, 591, 403), (715, 735, 590, 383), (343, 588, 589, 363), (230, 581, 588, 343), (303, 586, 587, 323), (228, 585, 586, 303), (423, 592, 580, 229), (231, 582, 581, 230), (753, 773, 582, 231), (233, 584, 583, 232), (403, 591, 584, 233), (226, 597, 607, 442), (442, 607, 606, 422), (382, 604, 605, 402), (714, 736, 604, 382), (342, 602, 603, 362), (224, 595, 602, 342), (302, 600, 601, 322), (222, 599, 600, 302), (422, 606, 594, 223), (225, 596, 595, 224), (752, 774, 596, 225), (227, 598, 597, 226), (402, 605, 598, 227), (220, 611, 621, 441), (441, 621, 620, 421), (381, 618, 619, 401), (713, 737, 618, 381), (341, 616, 617, 361), (218, 609, 616, 341), (301, 614, 615, 321), (216, 613, 614, 301), (421, 620, 608, 217), (219, 610, 609, 218), (751, 775, 610, 219), (221, 612, 611, 220), (401, 619, 612, 221), (214, 625, 635, 440), (440, 635, 634, 420), (380, 632, 633, 400), (712, 738, 632, 380), (340, 630, 631, 360), (212, 623, 630, 340), (300, 628, 629, 320), (210, 627, 628, 300), (420, 634, 622, 211), (213, 624, 623, 212), (750, 776, 624, 213), (215, 626, 625, 214), (400, 633, 626, 215), (208, 639, 649, 439), (439, 649, 648, 419), (379, 646, 647, 399), (711, 739, 646, 379), (339, 644, 645, 359), (206, 637, 644, 339), (299, 642, 643, 319), (204, 641, 642, 299), (419, 648, 636, 205), (207, 638, 637, 206), (749, 777, 638, 207), (209, 640, 639, 208), (399, 647, 640, 209), (202, 653, 663, 438), (438, 663, 662, 418), (378, 660, 661, 398), (710, 740, 660, 378), (338, 658, 659, 358), (200, 651, 658, 338), (298, 656, 657, 318), (198, 655, 656, 298), (418, 662, 650, 199), (201, 652, 651, 200), (748, 778, 652, 201), (203, 654, 653, 202), (398, 661, 654, 203), (196, 667, 677, 437), (437, 677, 676, 417), (377, 674, 675, 397), (709, 741, 674, 377), (337, 672, 673, 357), (194, 665, 672, 337), (297, 670, 671, 317), (192, 669, 670, 297), (417, 676, 664, 193), (195, 666, 665, 194), (747, 779, 666, 195), (197, 668, 667, 196), (397, 675, 668, 197), (190, 681, 691, 436), (436, 691, 690, 416), (376, 688, 689, 396), (708, 742, 688, 376), (336, 686, 687, 356), (188, 679, 686, 336), (296, 684, 685, 316), (186, 683, 684, 296), (416, 690, 678, 187), (189, 680, 679, 188), (746, 780, 680, 189), (191, 682, 681, 190), (396, 689, 682, 191), (182, 695, 705, 434), (434, 705, 704, 414), (374, 702, 703, 394), (706, 743, 702, 374), (334, 700, 701, 354), (178, 693, 700, 334), (294, 698, 699, 314), (0, 697, 698, 294), (414, 704, 692, 2), (180, 694, 693, 178), (744, 781, 694, 180), (184, 696, 695, 182), (394, 703, 696, 184), (354, 701, 743, 706), (356, 687, 742, 708), (357, 673, 741, 709), (358, 659, 740, 710), (359, 645, 739, 711), (360, 631, 738, 712), (361, 617, 737, 713), (362, 603, 736, 714), (363, 589, 735, 715), (364, 575, 734, 716), (365, 561, 733, 717), (366, 547, 732, 718), (367, 533, 731, 719), (368, 519, 730, 720), (369, 505, 729, 721), (370, 491, 728, 722), (371, 477, 727, 723), (372, 463, 726, 724), (373, 355, 707, 725), (701, 356, 708, 743), (687, 357, 709, 742), (673, 358, 710, 741), (659, 359, 711, 740), (645, 360, 712, 739), (631, 361, 713, 738), (617, 362, 714, 737), (603, 363, 715, 736), (589, 364, 716, 735), (575, 365, 717, 734), (561, 366, 718, 733), (547, 367, 719, 732), (533, 368, 720, 731), (519, 369, 721, 730), (505, 370, 722, 729), (491, 371, 723, 728), (477, 372, 724, 727), (463, 373, 725, 726), (314, 699, 781, 744), (316, 685, 780, 746), (317, 671, 779, 747), (318, 657, 778, 748), (319, 643, 777, 749), (320, 629, 776, 750), (321, 615, 775, 751), (322, 601, 774, 752), (323, 587, 773, 753), (324, 573, 772, 754), (325, 559, 771, 755), (326, 545, 770, 756), (327, 531, 769, 757), (328, 517, 768, 758), (329, 503, 767, 759), (330, 489, 766, 760), (331, 475, 765, 761), (332, 461, 764, 762), (461, 333, 763, 764), (475, 332, 762, 765), (489, 331, 761, 766), (503, 330, 760, 767), (517, 329, 759, 768), (531, 328, 758, 769), (545, 327, 757, 770), (559, 326, 756, 771), (573, 325, 755, 772), (587, 324, 754, 773), (601, 323, 753, 774), (615, 322, 752, 775), (629, 321, 751, 776), (643, 320, 750, 777), (657, 319, 749, 778), (671, 318, 748, 779), (685, 317, 747, 780), (699, 316, 746, 781), (333, 315, 745, 763)])
me_cube_008.polygons.foreach_set('material_index', [1, 4, 4, 4, 4, 4, 4, 4, 4, 4, 4, 3, 4, 4, 4, 4, 4, 4, 4, 4, 4, 4, 4, 4, 4, 4, 4, 4, 4, 4, 4, 4, 3, 4, 4, 4, 4, 4, 4, 4, 4, 4, 4, 4, 4, 4, 4, 4, 4, 4, 4, 4, 4, 4, 0, 0, 0, 0, 0, 0, 4, 4, 4, 4, 4, 4, 0, 0, 0, 0, 0, 0, 0, 0, 0, 0, 0, 0, 0, 0, 0, 0, 0, 0, 0, 0, 0, 0, 0, 0, 4, 3, 4, 4, 4, 4, 4, 4, 4, 4, 4, 4, 4, 4, 4, 4, 4, 4, 4, 4, 4, 4, 1, 1, 1, 1, 1, 1, 1, 1, 1, 1, 1, 1, 1, 1, 1, 1, 1, 1, 1, 1, 1, 1, 1, 1, 1, 1, 1, 1, 1, 1, 1, 1, 1, 1, 1, 1, 1, 1, 1, 1, 1, 1, 1, 1, 1, 1, 1, 1, 1, 1, 1, 1, 1, 1, 1, 1, 1, 1, 1, 1, 1, 1, 1, 1, 1, 1, 1, 1, 1, 1, 1, 1, 1, 1, 1, 1, 1, 1, 1, 1, 1, 1, 1, 1, 1, 1, 1, 1, 1, 1, 1, 1, 1, 1, 1, 1, 1, 1, 1, 1, 1, 1, 1, 1, 1, 1, 1, 1, 1, 1, 1, 1, 1, 6, 6, 6, 6, 6, 6, 6, 6, 6, 6, 6, 6, 6, 6, 6, 6, 6, 6, 1, 1, 1, 1, 1, 1, 1, 1, 1, 1, 1, 1, 1, 1, 1, 1, 1, 1, 1, 1, 1, 1, 1, 1, 1, 1, 1, 1, 1, 1, 1, 1, 1, 1, 1, 1, 1, 1, 6, 1, 1, 1, 1, 1, 1, 1, 1, 1, 1, 1, 1, 1, 1, 1, 1, 1, 1, 1, 1, 1, 1, 1, 1, 1, 1, 1, 1, 1, 1, 1, 1, 1, 1, 1, 1, 1, 6, 6, 6, 6, 6, 6, 6, 6, 6, 6, 6, 6, 6, 6, 6, 6, 6, 6, 6, 1, 1, 1, 1, 1, 1, 1, 1, 1, 1, 1, 1, 1, 1, 1, 1, 1, 1, 1, 1, 1, 1, 6, 1, 6, 1, 1, 1, 1, 1, 1, 1, 1, 1, 1, 6, 1, 6, 1, 1, 1, 1, 1, 1, 1, 1, 1, 1, 6, 1, 6, 1, 1, 1, 1, 1, 1, 1, 1, 1, 1, 6, 1, 6, 1, 1, 1, 1, 1, 1, 1, 1, 1, 1, 6, 1, 6, 1, 1, 1, 1, 1, 1, 1, 1, 1, 1, 6, 1, 6, 1, 1, 1, 1, 1, 1, 1, 1, 1, 1, 6, 1, 6, 1, 1, 1, 1, 1, 1, 1, 1, 1, 1, 6, 1, 6, 1, 1, 1, 1, 1, 1, 1, 1, 1, 1, 6, 1, 6, 1, 1, 1, 1, 1, 1, 1, 1, 1, 1, 6, 1, 6, 1, 1, 1, 1, 1, 1, 1, 1, 1, 1, 6, 1, 6, 1, 1, 1, 1, 1, 1, 1, 1, 1, 1, 6, 1, 6, 1, 1, 1, 1, 1, 1, 1, 1, 1, 1, 6, 1, 6, 1, 1, 1, 1, 1, 1, 1, 1, 1, 1, 6, 1, 6, 1, 1, 1, 1, 1, 1, 1, 1, 1, 1, 6, 1, 6, 1, 1, 1, 1, 1, 1, 1, 1, 1, 1, 6, 1, 6, 1, 1, 1, 1, 1, 1, 1, 1, 1, 1, 6, 1, 6, 1, 1, 1, 1, 1, 1, 1, 1, 1, 1, 6, 1, 6, 1, 1, 1, 1, 1, 1, 1, 1, 1, 1, 1, 1, 1, 1, 1, 1, 1, 1, 1, 1, 1, 1, 1, 1, 1, 1, 1, 1, 1, 1, 1, 1, 1, 1, 1, 1, 1, 1, 1, 1, 1, 1, 1, 1, 1, 1, 1, 1, 1, 1, 1, 1, 1, 1, 1, 1, 1, 1, 1, 1, 1, 1, 1, 1, 1, 1, 1, 1, 1, 1, 1, 1, 1, 1, 1, 1, 1, 1, 1, 1, 1, 1])
_uv = me_cube_008.uv_layers.new(name='UVMap')
_uv.uv.foreach_set('vector', [0.0, 0.0, 0.0, 0.0, 0.0, 0.0, 0.0, 0.0, 0.05327, 0.4134, 0.04574, 0.4592, 0.04662, 0.5088, 0.05327, 0.5443, 0.05992, 0.5764, 0.3028, 0.5721, 0.3134, 0.5247, 0.3196, 0.4788, 0.3187, 0.4433, 0.3103, 0.4059, 0.3023, 0.3878, 0.05948, 0.3841, 0.3012, 0.4192, 0.3094, 0.4493, 0.3094, 0.4493, 0.3012, 0.4192, 0.05327, 0.4134, 0.05948, 0.3841, 0.3023, 0.3878, 0.3103, 0.4059, 0.3187, 0.4433, 0.3196, 0.4788, 0.3121, 0.4714, 0.3094, 0.4493, 0.3012, 0.4192, 0.06426, 0.4133, 0.05256, 0.4493, 0.05133, 0.4975, 0.04662, 0.5088, 0.04574, 0.4592, 0.2951, 0.5478, 0.06212, 0.5478, 0.06212, 0.5478, 0.2951, 0.5478, 0.3012, 0.4192, 0.3094, 0.4493, 0.3094, 0.4493, 0.3012, 0.4192, 0.3196, 0.4788, 0.3134, 0.5247, 0.3134, 0.5247, 0.3196, 0.4788, 0.308, 0.5096, 0.2951, 0.5478, 0.2951, 0.5478, 0.308, 0.5096, 0.3134, 0.5247, 0.3028, 0.5721, 0.3028, 0.5721, 0.3134, 0.5247, 0.06212, 0.5478, 0.05133, 0.4975, 0.05133, 0.4975, 0.06212, 0.5478, 0.3028, 0.5721, 0.05992, 0.5764, 0.05992, 0.5764, 0.3028, 0.5721, 0.2353, 0.9846, 0.1848, 0.9357, 0.1772, 0.0424, 0.2428, 0.0001261, 0.3063, 0.004018, 0.3539, 0.04822, 0.3539, 0.9571, 0.3147, 0.9891, 0.2857, 0.9999, 0.05992, 0.5764, 0.05327, 0.5443, 0.05327, 0.5443, 0.05992, 0.5764, 0.04662, 0.5088, 0.05133, 0.4975, 0.06212, 0.5478, 0.2951, 0.5478, 0.308, 0.5096, 0.3121, 0.4714, 0.3196, 0.4788, 0.3134, 0.5247, 0.3028, 0.5721, 0.05992, 0.5764, 0.05327, 0.5443, 0.05327, 0.5443, 0.04662, 0.5088, 0.04662, 0.5088, 0.05327, 0.5443, 0.3187, 0.4433, 0.3196, 0.4788, 0.3196, 0.4788, 0.3187, 0.4433, 0.04662, 0.5088, 0.04574, 0.4592, 0.04574, 0.4592, 0.04662, 0.5088, 0.3094, 0.4493, 0.3121, 0.4714, 0.3121, 0.4714, 0.3094, 0.4493, 0.04574, 0.4592, 0.05327, 0.4134, 0.05327, 0.4134, 0.04574, 0.4592, 0.05327, 0.4134, 0.05948, 0.3841, 0.05948, 0.3841, 0.05327, 0.4134, 0.308, 0.5096, 0.2951, 0.5478, 0.2951, 0.5478, 0.308, 0.5096, 0.2951, 0.5478, 0.06212, 0.5478, 0.06212, 0.5478, 0.2951, 0.5478, 0.05948, 0.3841, 0.3023, 0.3878, 0.3023, 0.3878, 0.05948, 0.3841, 0.3121, 0.4714, 0.308, 0.5096, 0.308, 0.5096, 0.3121, 0.4714, 0.3023, 0.3878, 0.3103, 0.4059, 0.3103, 0.4059, 0.3023, 0.3878, 0.05256, 0.4493, 0.06426, 0.4133, 0.06426, 0.4133, 0.05256, 0.4493, 0.3103, 0.4059, 0.3187, 0.4433, 0.3187, 0.4433, 0.3103, 0.4059, 0.06426, 0.4133, 0.3012, 0.4192, 0.3012, 0.4192, 0.06426, 0.4133, 0.3187, 0.4433, 0.3196, 0.4788, 0.3196, 0.4788, 0.3187, 0.4433, 0.04662, 0.5088, 0.05133, 0.4975, 0.06212, 0.5478, 0.2951, 0.5478, 0.308, 0.5096, 0.3121, 0.4714, 0.3196, 0.4788, 0.3134, 0.5247, 0.3028, 0.5721, 0.05992, 0.5764, 0.05327, 0.5443, 0.05948, 0.3841, 0.3023, 0.3878, 0.3023, 0.3878, 0.05948, 0.3841, 0.05327, 0.4134, 0.05948, 0.3841, 0.05948, 0.3841, 0.05327, 0.4134, 0.2353, 0.9846, 0.1848, 0.9357, 0.1772, 0.0424, 0.2428, 0.0001261, 0.3063, 0.004018, 0.3539, 0.04822, 0.3539, 0.9571, 0.3147, 0.9891, 0.2857, 0.9999, 0.3012, 0.4192, 0.3094, 0.4493, 0.3094, 0.4493, 0.3012, 0.4192, 0.05327, 0.5443, 0.04662, 0.5088, 0.04662, 0.5088, 0.05327, 0.5443, 0.05992, 0.5764, 0.05327, 0.5443, 0.05327, 0.5443, 0.05992, 0.5764, 0.06426, 0.4133, 0.3012, 0.4192, 0.3012, 0.4192, 0.06426, 0.4133, 0.05133, 0.4975, 0.05256, 0.4493, 0.05256, 0.4493, 0.05133, 0.4975, 0.05256, 0.4493, 0.06426, 0.4133, 0.06426, 0.4133, 0.05256, 0.4493, 0.05327, 0.4134, 0.04574, 0.4592, 0.04662, 0.5088, 0.05327, 0.5443, 0.05992, 0.5764, 0.3028, 0.5721, 0.3134, 0.5247, 0.3196, 0.4788, 0.3187, 0.4433, 0.3103, 0.4059, 0.3023, 0.3878, 0.05948, 0.3841, 0.05133, 0.4975, 0.05256, 0.4493, 0.05256, 0.4493, 0.05133, 0.4975, 0.2951, 0.5478, 0.06212, 0.5478, 0.06212, 0.5478, 0.2951, 0.5478, 0.3134, 0.5247, 0.3028, 0.5721, 0.3028, 0.5721, 0.3134, 0.5247, 0.06212, 0.5478, 0.05133, 0.4975, 0.05133, 0.4975, 0.06212, 0.5478, 0.308, 0.5096, 0.2951, 0.5478, 0.2951, 0.5478, 0.308, 0.5096, 0.3103, 0.4059, 0.3187, 0.4433, 0.3187, 0.4433, 0.3103, 0.4059, 0.3121, 0.4714, 0.308, 0.5096, 0.308, 0.5096, 0.3121, 0.4714, 0.04662, 0.5088, 0.04574, 0.4592, 0.04574, 0.4592, 0.04662, 0.5088, 0.3094, 0.4493, 0.3121, 0.4714, 0.3121, 0.4714, 0.3094, 0.4493, 0.04574, 0.4592, 0.05327, 0.4134, 0.05327, 0.4134, 0.04574, 0.4592, 0.3196, 0.4788, 0.3134, 0.5247, 0.3134, 0.5247, 0.3196, 0.4788, 0.3028, 0.5721, 0.05992, 0.5764, 0.05992, 0.5764, 0.3028, 0.5721, 0.3023, 0.3878, 0.3103, 0.4059, 0.3103, 0.4059, 0.3023, 0.3878, 0.05327, 0.4134, 0.05948, 0.3841, 0.3023, 0.3878, 0.3103, 0.4059, 0.3187, 0.4433, 0.3196, 0.4788, 0.3121, 0.4714, 0.3094, 0.4493, 0.3012, 0.4192, 0.06426, 0.4133, 0.05256, 0.4493, 0.05133, 0.4975, 0.04662, 0.5088, 0.04574, 0.4592, 0.0, 0.0, 0.0, 1.0, 1.0, 1.0, 1.0, 0.0, 1.207, 0.0, 1.207, 1.0, 2.207, 1.0, 2.207, 0.0, 1.207, 0.0, 1.207, 1.0, 2.207, 1.0, 2.207, 0.0, 0.0, 0.0, 0.0, 1.0, 1.0, 1.0, 1.0, 0.0, 1.207, 0.0, 1.207, 1.0, 2.207, 1.0, 2.207, 0.0, 1.207, 0.0, 1.207, 1.0, 2.207, 1.0, 2.207, 0.0, 0.0, 0.0, 1.0, 0.0, 1.0, 1.0, 0.0, 1.0, 1.207, 0.0, 2.207, 0.0, 2.207, 1.0, 1.207, 1.0, 1.207, 0.0, 2.207, 0.0, 2.207, 1.0, 1.207, 1.0, 0.0, 0.0, 1.0, 0.0, 1.0, 1.0, 0.0, 1.0, 1.207, 0.0, 2.207, 0.0, 2.207, 1.0, 1.207, 1.0, 1.207, 0.0, 2.207, 0.0, 2.207, 1.0, 1.207, 1.0, 2.207, 0.0, 2.207, 1.0, 2.207, 1.0, 2.207, 0.0, 0.0, 1.0, 0.0, 0.0, 0.0, 0.0, 0.0, 1.0, 2.207, 1.0, 1.207, 1.0, 1.207, 1.0, 2.207, 1.0, 1.207, 1.0, 1.207, 0.0, 1.207, 0.0, 1.207, 1.0, 1.0, 1.0, 0.0, 1.0, 0.0, 1.0, 1.0, 1.0, 1.207, 0.0, 2.207, 0.0, 2.207, 0.0, 1.207, 0.0, 2.207, 1.0, 1.207, 1.0, 1.207, 1.0, 2.207, 1.0, 0.0, 0.0, 1.0, 0.0, 1.0, 0.0, 0.0, 0.0, 2.207, 0.0, 2.207, 1.0, 2.207, 1.0, 2.207, 0.0, 1.207, 0.0, 2.207, 0.0, 2.207, 0.0, 1.207, 0.0, 0.0, 1.0, 0.0, 0.0, 0.0, 0.0, 0.0, 1.0, 1.0, 0.0, 1.0, 1.0, 1.0, 1.0, 1.0, 0.0, 1.207, 1.0, 1.207, 0.0, 1.207, 0.0, 1.207, 1.0, 2.207, 0.0, 2.207, 1.0, 2.207, 1.0, 2.207, 0.0, 1.0, 1.0, 0.0, 1.0, 0.0, 1.0, 1.0, 1.0, 1.207, 1.0, 1.207, 0.0, 1.207, 0.0, 1.207, 1.0, 2.207, 1.0, 1.207, 1.0, 1.207, 1.0, 2.207, 1.0, 0.0, 0.0, 1.0, 0.0, 1.0, 0.0, 0.0, 0.0, 2.207, 1.0, 1.207, 1.0, 1.207, 1.0, 2.207, 1.0, 1.207, 0.0, 2.207, 0.0, 2.207, 0.0, 1.207, 0.0, 1.0, 0.0, 1.0, 1.0, 1.0, 1.0, 1.0, 0.0, 1.207, 0.0, 2.207, 0.0, 2.207, 0.0, 1.207, 0.0, 2.207, 0.0, 2.207, 1.0, 2.207, 1.0, 2.207, 0.0, 1.207, 1.0, 1.207, 0.0, 1.207, 0.0, 1.207, 1.0, 0.06212, 0.5478, 0.05133, 0.4975, 0.05133, 0.4975, 0.06212, 0.5478, 0.2353, 0.9846, 0.1848, 0.9357, 0.1772, 0.0424, 0.2428, 0.0001261, 0.3063, 0.004018, 0.3539, 0.04822, 0.3539, 0.9571, 0.3147, 0.9891, 0.2857, 0.9999, 0.04662, 0.5088, 0.05133, 0.4975, 0.06212, 0.5478, 0.2951, 0.5478, 0.308, 0.5096, 0.3121, 0.4714, 0.3196, 0.4788, 0.3134, 0.5247, 0.3028, 0.5721, 0.05992, 0.5764, 0.05327, 0.5443, 0.3187, 0.4433, 0.3196, 0.4788, 0.3196, 0.4788, 0.3187, 0.4433, 0.3094, 0.4493, 0.3121, 0.4714, 0.3121, 0.4714, 0.3094, 0.4493, 0.3121, 0.4714, 0.308, 0.5096, 0.308, 0.5096, 0.3121, 0.4714, 0.05256, 0.4493, 0.06426, 0.4133, 0.06426, 0.4133, 0.05256, 0.4493, 0.06426, 0.4133, 0.3012, 0.4192, 0.3012, 0.4192, 0.06426, 0.4133, 0.05948, 0.3841, 0.3023, 0.3878, 0.3023, 0.3878, 0.05948, 0.3841, 0.05327, 0.4134, 0.05948, 0.3841, 0.05948, 0.3841, 0.05327, 0.4134, 0.05327, 0.5443, 0.04662, 0.5088, 0.04662, 0.5088, 0.05327, 0.5443, 0.05992, 0.5764, 0.05327, 0.5443, 0.05327, 0.5443, 0.05992, 0.5764, 0.05133, 0.4975, 0.05256, 0.4493, 0.05256, 0.4493, 0.05133, 0.4975, 0.05327, 0.4134, 0.04574, 0.4592, 0.04662, 0.5088, 0.05327, 0.5443, 0.05992, 0.5764, 0.3028, 0.5721, 0.3134, 0.5247, 0.3196, 0.4788, 0.3187, 0.4433, 0.3103, 0.4059, 0.3023, 0.3878, 0.05948, 0.3841, 0.3134, 0.5247, 0.3028, 0.5721, 0.3028, 0.5721, 0.3134, 0.5247, 0.3103, 0.4059, 0.3187, 0.4433, 0.3187, 0.4433, 0.3103, 0.4059, 0.04662, 0.5088, 0.04574, 0.4592, 0.04574, 0.4592, 0.04662, 0.5088, 0.04574, 0.4592, 0.05327, 0.4134, 0.05327, 0.4134, 0.04574, 0.4592, 0.3196, 0.4788, 0.3134, 0.5247, 0.3134, 0.5247, 0.3196, 0.4788, 0.3028, 0.5721, 0.05992, 0.5764, 0.05992, 0.5764, 0.3028, 0.5721, 0.3023, 0.3878, 0.3103, 0.4059, 0.3103, 0.4059, 0.3023, 0.3878, 0.05327, 0.4134, 0.05948, 0.3841, 0.3023, 0.3878, 0.3103, 0.4059, 0.3187, 0.4433, 0.3196, 0.4788, 0.3121, 0.4714, 0.3094, 0.4493, 0.3012, 0.4192, 0.06426, 0.4133, 0.05256, 0.4493, 0.05133, 0.4975, 0.04662, 0.5088, 0.04574, 0.4592, 0.0, 0.0, 0.0, 0.0, 0.0, 0.0, 0.0, 0.0, 0.0, 0.0, 0.0, 0.0, 0.0, 0.0, 0.0, 0.0, 0.0, 0.0, 0.0, 0.0, 0.0, 0.0, 0.0, 0.0, 0.0, 0.0, 0.0, 0.0, 0.0, 0.0, 0.0, 0.0, 0.0, 0.0, 0.0, 0.0, 0.0, 0.0, 0.0, 0.0, 0.0, 0.0, 0.0, 0.0, 0.0, 0.0, 0.0, 0.0, 0.0, 0.0, 0.0, 0.0, 0.0, 0.0, 0.0, 0.0, 0.0, 0.0, 0.0, 0.0, 0.0, 0.0, 0.0, 0.0, 0.0, 0.0, 0.0, 0.0, 0.0, 0.0, 0.0, 0.0, 0.0, 0.0, 0.0, 0.0, 0.0, 0.0, 0.0, 0.0, 0.0, 0.0, 0.0, 0.0, 0.0, 0.0, 0.0, 0.0, 0.0, 0.0, 0.0, 0.0, 0.0, 0.0, 0.0, 0.0, 0.0, 0.0, 0.0, 0.0, 0.0, 0.0, 0.0, 0.0, 0.0, 0.0, 0.0, 0.0, 0.0, 0.0, 0.0, 0.0, 0.0, 0.0, 0.0, 0.0, 0.0, 0.0, 0.0, 0.0, 0.0, 0.0, 0.0, 0.0, 0.0, 0.0, 0.0, 0.0, 0.0, 0.0, 0.0, 0.0, 0.0, 0.0, 0.0, 0.0, 0.0, 0.0, 0.0, 0.0, 0.0, 0.0, 0.0, 0.0, 0.0, 0.0, 0.0, 0.0, 0.0, 0.0, 0.0, 0.0, 0.0, 0.0, 0.0, 0.0, 0.0, 0.0, 0.0, 0.0, 0.0, 0.0, 0.0, 0.0, 0.0, 0.0, 0.0, 0.0, 0.0, 0.0, 0.0, 0.0, 0.0, 0.0, 0.0, 0.0, 0.0, 0.0, 0.0, 0.0, 0.0, 0.0, 0.0, 0.0, 0.0, 0.0, 0.0, 0.0, 0.0, 0.0, 0.0, 0.0, 0.0, 0.0, 0.0, 0.0, 0.0, 0.0, 0.0, 0.0, 0.0, 0.0, 0.0, 0.0, 0.0, 0.0, 0.0, 0.0, 0.0, 0.0, 0.0, 0.0, 0.0, 0.0, 0.0, 0.0, 0.0, 0.0, 0.0, 0.0, 0.0, 0.0, 0.0, 0.0, 0.0, 0.0, 0.0, 0.0, 0.0, 0.0, 0.0, 0.0, 0.0, 0.0, 0.0, 0.0, 0.0, 0.0, 0.0, 0.0, 0.0, 0.0, 0.0, 0.0, 0.0, 0.0, 0.0, 0.0, 0.0, 0.0, 0.0, 0.0, 0.0, 0.0, 0.0, 0.0, 0.0, 0.0, 0.0, 0.0, 0.0, 0.0, 0.0, 0.0, 0.0, 0.0, 0.0, 0.0, 0.0, 0.0, 0.0, 0.0, 0.0, 0.0, 0.0, 0.0, 0.0, 0.0, 0.0, 0.0, 0.0, 0.0, 0.0, 0.0, 0.0, 0.0, 0.0, 0.0, 0.0, 0.0, 0.0, 0.0, 0.0, 0.0, 0.0, 0.0, 0.0, 0.0, 0.0, 0.0, 0.0, 0.0, 0.0, 0.0, 0.0, 0.0, 0.0, 0.0, 0.0, 0.0, 0.0, 0.0, 0.0, 0.0, 0.0, 0.0, 0.0, 0.0, 0.0, 0.0, 0.0, 0.0, 0.0, 0.0, 0.0, 0.0, 0.0, 0.0, 0.0, 0.0, 0.0, 0.0, 0.0, 0.0, 0.0, 0.0, 0.0, 0.0, 0.0, 0.0, 0.0, 0.0, 0.0, 0.0, 0.0, 0.0, 0.0, 0.0, 0.0, 0.0, 0.0, 0.0, 0.0, 0.0, 0.0, 0.0, 0.0, 0.0, 0.0, 0.0, 0.0, 0.0, 0.0, 0.0, 0.0, 0.0, 0.0, 0.0, 0.0, 0.0, 0.0, 0.0, 0.0, 0.0, 0.0, 0.0, 0.0, 0.0, 0.0, 0.0, 0.0, 0.0, 0.0, 0.0, 0.0, 0.0, 0.0, 0.0, 0.0, 0.0, 0.0, 0.0, 0.0, 0.0, 0.0, 0.0, 0.0, 0.0, 0.0, 0.0, 0.0, 0.0, 0.0, 0.0, 0.0, 0.0, 0.0, 0.0, 0.0, 0.0, 0.0, 0.0, 0.0, 0.0, 0.0, 0.0, 0.0, 0.0, 0.0, 0.0, 0.0, 0.0, 0.0, 0.0, 0.0, 0.0, 0.0, 0.0, 0.0, 0.0, 0.0, 0.0, 0.0, 0.0, 0.0, 0.0, 0.0, 0.0, 0.0, 0.0, 0.0, 0.0, 0.0, 0.0, 0.0, 0.0, 0.0, 0.0, 0.0, 0.0, 0.0, 0.0, 0.0, 0.0, 0.0, 0.0, 0.0, 0.0, 0.0, 0.0, 0.0, 0.0, 0.0, 0.0, 0.0, 0.0, 0.0, 0.0, 0.0, 0.0, 0.0, 0.0, 0.0, 0.0, 0.0, 0.0, 0.0, 0.0, 0.0, 0.0, 0.0, 0.0, 0.0, 0.0, 0.0, 0.0, 0.0, 0.0, 0.0, 0.0, 0.0, 0.0, 0.0, 0.0, 0.0, 0.0, 0.0, 0.0, 0.0, 0.0, 0.0, 0.0, 0.0, 0.0, 0.0, 0.0, 0.0, 0.0, 0.0, 0.0, 0.0, 0.0, 0.0, 0.0, 0.0, 0.0, 0.0, 0.0, 0.0, 0.0, 0.0, 0.0, 0.0, 0.0, 0.0, 0.0, 0.0, 0.0, 0.0, 0.0, 0.0, 0.0, 0.0, 0.0, 0.0, 0.0, 0.0, 0.0, 0.0, 0.0, 0.0, 0.0, 0.0, 0.0, 0.0, 0.0, 0.0, 0.0, 0.0, 0.0, 0.0, 0.0, 0.0, 0.0, 0.0, 0.0, 0.0, 0.0, 0.0, 0.0, 0.0, 0.0, 0.0, 0.0, 0.0, 0.0, 0.0, 0.0, 0.0, 0.0, 0.0, 0.0, 0.0, 0.0, 0.0, 0.0, 0.0, 0.0, 0.0, 0.0, 0.0, 0.0, 0.0, 0.0, 0.0, 0.0, 0.0, 0.0, 0.0, 0.0, 0.0, 0.0, 0.0, 0.0, 0.0, 0.0, 0.0, 0.0, 0.0, 0.0, 0.0, 0.0, 0.0, 0.0, 0.0, 0.0, 0.0, 0.0, 0.0, 0.0, 0.0, 0.0, 0.0, 0.0, 0.0, 0.0, 0.0, 0.0, 0.0, 0.0, 0.0, 0.0, 0.0, 0.0, 0.0, 0.0, 0.0, 0.0, 0.0, 0.0, 0.0, 0.0, 0.0, 0.0, 0.0, 0.0, 0.0, 0.0, 0.0, 0.0, 0.0, 0.0, 0.0, 0.0, 0.0, 0.0, 0.0, 0.0, 0.0, 0.0, 0.0, 0.0, 0.0, 0.0, 0.0, 0.0, 0.0, 0.0, 0.0, 0.0, 0.0, 0.0, 0.0, 0.0, 0.0, 0.0, 0.0, 0.0, 0.0, 0.0, 0.0, 0.0, 0.0, 0.0, 0.0, 0.0, 0.0, 0.0, 0.0, 0.0, 0.0, 0.0, 0.0, 0.0, 0.0, 0.0, 0.0, 0.0, 0.0, 0.0, 0.0, 0.0, 0.0, 0.0, 0.0, 0.0, 0.0, 0.0, 0.0, 0.0, 0.0, 0.0, 0.0, 0.0, 0.0, 0.0, 0.0, 0.0, 0.0, 0.0, 0.0, 0.0, 0.0, 0.0, 0.0, 0.0, 0.0, 0.0, 0.0, 0.0, 0.0, 0.0, 0.0, 0.0, 0.0, 0.0, 0.0, 0.0, 0.0, 0.0, 0.0, 0.0, 0.0, 0.0, 0.0, 0.0, 0.0, 0.0, 0.0, 0.0, 0.0, 0.0, 0.0, 0.0, 0.0, 0.0, 0.0, 0.0, 0.0, 0.0, 0.0, 0.0, 0.0, 0.0, 0.0, 0.0, 0.0, 0.0, 0.0, 0.0, 0.0, 0.0, 0.0, 0.0, 0.0, 0.0, 0.0, 0.0, 0.0, 0.0, 0.0, 0.0, 0.0, 0.0, 0.0, 0.0, 0.0, 0.0, 0.0, 0.0, 0.0, 0.0, 0.0, 0.0, 0.0, 0.0, 0.0, 0.0, 0.0, 0.0, 0.0, 0.0, 0.0, 0.0, 0.0, 0.0, 0.0, 0.0, 0.0, 0.0, 0.0, 0.0, 0.0, 0.0, 0.0, 0.0, 0.0, 0.0, 0.0, 0.0, 0.0, 0.0, 0.0, 0.0, 0.0, 0.0, 0.0, 0.0, 0.0, 0.0, 0.0, 0.0, 0.0, 0.0, 0.0, 0.0, 0.0, 0.0, 0.0, 0.0, 0.0, 0.0, 0.0, 0.0, 0.0, 0.0, 0.0, 0.0, 0.0, 0.0, 0.0, 0.0, 0.0, 0.0, 0.0, 0.0, 0.0, 0.0, 0.0, 0.0, 0.0, 0.0, 0.0, 0.0, 0.0, 0.0, 0.0, 0.0, 0.0, 0.0, 0.0, 0.0, 0.0, 0.0, 0.0, 0.0, 0.0, 0.0, 0.0, 0.0, 0.0, 0.0, 0.0, 0.0, 0.0, 0.0, 0.0, 0.0, 0.0, 0.0, 0.0, 0.0, 0.0, 0.0, 0.0, 0.0, 0.0, 0.0, 0.0, 0.0, 0.0, 0.0, 0.0, 0.0, 0.0, 0.0, 0.0, 0.0, 0.0, 0.0, 0.0, 0.0, 0.0, 0.0, 0.0, 0.0, 0.0, 0.0, 0.0, 0.0, 0.0, 0.0, 0.0, 0.0, 0.0, 0.0, 0.0, 0.0, 0.0, 0.0, 0.0, 0.0, 0.0, 0.0, 0.0, 0.0, 0.0, 0.0, 0.0, 0.0, 0.0, 0.0, 0.0, 0.0, 0.0, 0.0, 0.0, 0.0, 0.0, 0.0, 0.0, 0.0, 0.0, 0.0, 0.0, 0.0, 0.0, 0.0, 0.0, 0.0, 0.0, 0.0, 0.0, 0.0, 0.0, 0.0, 0.0, 0.0, 0.0, 0.0, 0.0, 0.0, 0.0, 0.0, 0.0, 0.0, 0.0, 0.0, 0.0, 0.0, 0.0, 0.0, 0.0, 0.0, 0.0, 0.0, 0.0, 0.0, 0.0, 0.0, 0.0, 0.0, 0.0, 0.0, 0.0, 0.0, 0.0, 0.0, 0.0, 0.0, 0.0, 0.0, 0.0, 0.0, 0.0, 0.0, 0.0, 0.0, 0.0, 0.0, 0.0, 0.0, 0.0, 0.0, 0.0, 0.0, 0.0, 0.0, 0.0, 0.0, 0.0, 0.0, 0.0, 0.0, 0.0, 0.0, 0.0, 0.0, 0.0, 0.0, 0.0, 0.0, 0.0, 0.0, 0.0, 0.0, 0.0, 0.0, 0.0, 0.0, 0.0, 0.0, 0.0, 0.0, 0.0, 0.0, 0.0, 0.0, 0.0, 0.0, 0.0, 0.0, 0.0, 0.0, 0.0, 0.0, 0.0, 0.0, 0.0, 0.0, 0.0, 0.0, 0.0, 0.0, 0.0, 0.0, 0.0, 0.0, 0.0, 0.0, 0.0, 0.0, 0.0, 0.0, 0.0, 0.0, 0.0, 0.0, 0.0, 0.0, 0.0, 0.0, 0.0, 0.0, 0.0, 0.0, 0.0, 0.0, 0.0, 0.0, 0.0, 0.0, 0.0, 0.0, 0.0, 0.0, 0.0, 0.0, 0.0, 0.0, 0.0, 0.0, 0.0, 0.0, 0.0, 0.0, 0.0, 0.0, 0.0, 0.0, 0.0, 0.0, 0.0, 0.0, 0.0, 0.0, 0.0, 0.0, 0.0, 0.0, 0.0, 0.0, 0.0, 0.0, 0.0, 0.0, 0.0, 0.0, 0.0, 0.0, 0.0, 0.0, 0.0, 0.0, 0.0, 0.0, 0.0, 0.0, 0.0, 0.0, 0.0, 0.0, 0.0, 0.0, 0.0, 0.0, 0.0, 0.0, 0.0, 0.0, 0.0, 0.0, 0.0, 0.0, 0.0, 0.0, 0.0, 0.0, 0.0, 0.0, 0.0, 0.0, 0.0, 0.0, 0.0, 0.0, 0.0, 0.0, 0.0, 0.0, 0.0, 0.0, 0.0, 0.0, 0.0, 0.0, 0.0, 0.0, 0.0, 0.0, 0.0, 0.0, 0.0, 0.0, 0.0, 0.0, 0.0, 0.0, 0.0, 0.0, 0.0, 0.0, 0.0, 0.0, 0.0, 0.0, 0.0, 0.0, 0.0, 0.0, 0.0, 0.0, 0.0, 0.0, 0.0, 0.0, 0.0, 0.0, 0.0, 0.0, 0.0, 0.0, 0.0, 0.0, 0.0, 0.0, 0.0, 0.0, 0.0, 0.0, 0.0, 0.0, 0.0, 0.0, 0.0, 0.0, 0.0, 0.0, 0.0, 0.0, 0.0, 0.0, 0.0, 0.0, 0.0, 0.0, 0.0, 0.0, 0.0, 0.0, 0.0, 0.0, 0.0, 0.0, 0.0, 0.0, 0.0, 0.0, 0.0, 0.0, 0.0, 0.0, 0.0, 0.0, 0.0, 0.0, 0.0, 0.0, 0.0, 0.0, 0.0, 0.0, 0.0, 0.0, 0.0, 0.0, 0.0, 0.0, 0.0, 0.0, 0.0, 0.0, 0.0, 0.0, 0.0, 0.0, 0.0, 0.0, 0.0, 0.0, 0.0, 0.0, 0.0, 0.0, 0.0, 0.0, 0.0, 0.0, 0.0, 0.0, 0.0, 0.0, 0.0, 0.0, 0.0, 0.0, 0.0, 0.0, 0.0, 0.0, 0.0, 0.0, 0.0, 0.0, 0.0, 0.0, 0.0, 0.0, 0.0, 0.0, 0.0, 0.0, 0.0, 0.0, 0.0, 0.0, 0.0, 0.0, 0.0, 0.0, 0.0, 0.0, 0.0, 0.0, 0.0, 0.0, 0.0, 0.0, 0.0, 0.0, 0.0, 0.0, 0.0, 0.0, 0.0, 0.0, 0.0, 0.0, 0.0, 0.0, 0.0, 0.0, 0.0, 0.0, 0.0, 0.0, 0.0, 0.0, 0.0, 0.0, 0.0, 0.0, 0.0, 0.0, 0.0, 0.0, 0.0, 0.0, 0.0, 0.0, 0.0, 0.0, 0.0, 0.0, 0.0, 0.0, 0.0, 0.0, 0.0, 0.0, 0.0, 0.0, 0.0, 0.0, 0.0, 0.0, 0.0, 0.0, 0.0, 0.0, 0.0, 0.0, 0.0, 0.0, 0.0, 0.0, 0.0, 0.0, 0.0, 0.0, 0.0, 0.0, 0.0, 0.0, 0.0, 0.0, 0.0, 0.0, 0.0, 0.0, 0.0, 0.0, 0.0, 0.0, 0.0, 0.0, 0.0, 0.0, 0.0, 0.0, 0.0, 0.0, 0.0, 0.0, 0.0, 0.0, 0.0, 0.0, 0.0, 0.0, 0.0, 0.0, 0.0, 0.0, 0.0, 0.0, 0.0, 0.0, 0.0, 0.0, 0.0, 0.0, 0.0, 0.0, 0.0, 0.0, 0.0, 0.0, 0.0, 0.0, 0.0, 0.0, 0.0, 0.0, 0.0, 0.0, 0.0, 0.0, 0.0, 0.0, 0.0, 0.0, 0.0, 0.0, 0.0, 0.0, 0.0, 0.0, 0.0, 0.0, 0.0, 0.0, 0.0, 0.0, 0.0, 0.0, 0.0, 0.0, 0.0, 0.0, 0.0, 0.0, 0.0, 0.0, 0.0, 0.0, 0.0, 0.0, 0.0, 0.0, 0.0, 0.0, 0.0, 0.0, 0.0, 0.0, 0.0, 0.0, 0.0, 0.0, 0.0, 0.0, 0.0, 0.0, 0.0, 0.0, 0.0, 0.0, 0.0, 0.0, 0.0, 0.0, 0.0, 0.0, 0.0, 0.0, 0.0, 0.0, 0.0, 0.0, 0.0, 0.0, 0.0, 0.0, 0.0, 0.0, 0.0, 0.0, 0.0, 0.0, 0.0, 0.0, 0.0, 0.0, 0.0, 0.0, 0.0, 0.0, 0.0, 0.0, 0.0, 0.0, 0.0, 0.0, 0.0, 0.0, 0.0, 0.0, 0.0, 0.0, 0.0, 0.0, 0.0, 0.0, 0.0, 0.0, 0.0, 0.0, 0.0, 0.0, 0.0, 0.0, 0.0, 0.0, 0.0, 0.0, 0.0, 0.0, 0.0, 0.0, 0.0, 0.0, 0.0, 0.0, 0.0, 0.0, 0.0, 0.0, 0.0, 0.0, 0.0, 0.0, 0.0, 0.0, 0.0, 0.0, 0.0, 0.0, 0.0, 0.0, 0.0, 0.0, 0.0, 0.0, 0.0, 0.0, 0.0, 0.0, 0.0, 0.0, 0.0, 0.0, 0.0, 0.0, 0.0, 0.0, 0.0, 0.0, 0.0, 0.0, 0.0, 0.0, 0.0, 0.0, 0.0, 0.0, 0.0, 0.0, 0.0, 0.0, 0.0, 0.0, 0.0, 0.0, 0.0, 0.0, 0.0, 0.0, 0.0, 0.0, 0.0, 0.0, 0.0, 0.0, 0.0, 0.0, 0.0, 0.0, 0.0, 0.0, 0.0, 0.0, 0.0, 0.0, 0.0, 0.0, 0.0, 0.0, 0.0, 0.0, 0.0, 0.0, 0.0, 0.0, 0.0, 0.0, 0.0, 0.0, 0.0, 0.0, 0.0, 0.0, 0.0, 0.0, 0.0, 0.0, 0.0, 0.0, 0.0, 0.0, 0.0, 0.0, 0.0, 0.0, 0.0, 0.0, 0.0, 0.0, 0.0, 0.0, 0.0, 0.0, 0.0, 0.0, 0.0, 0.0, 0.0, 0.0, 0.0, 0.0, 0.0, 0.0, 0.0, 0.0, 0.0, 0.0, 0.0, 0.0, 0.0, 0.0, 0.0, 0.0, 0.0, 0.0, 0.0, 0.0, 0.0, 0.0, 0.0, 0.0, 0.0, 0.0, 0.0, 0.0, 0.0, 0.0, 0.0, 0.0, 0.0, 0.0, 0.0, 0.0, 0.0, 0.0, 0.0, 0.0, 0.0, 0.0, 0.0, 0.0, 0.0, 0.0, 0.0, 0.0, 0.0, 0.0, 0.0, 0.0, 0.0, 0.0, 0.0, 0.0, 0.0, 0.0, 0.0, 0.0, 0.0, 0.0, 0.0, 0.0, 0.0, 0.0, 0.0, 0.0, 0.0, 0.0, 0.0, 0.0, 0.0, 0.0, 0.0, 0.0, 0.0, 0.0, 0.0, 0.0, 0.0, 0.0, 0.0, 0.0, 0.0, 0.0, 0.0, 0.0, 0.0, 0.0, 0.0, 0.0, 0.0, 0.0, 0.0, 0.0, 0.0, 0.0, 0.0, 0.0, 0.0, 0.0, 0.0, 0.0, 0.0, 0.0, 0.0, 0.0, 0.0, 0.0, 0.0, 0.0, 0.0, 0.0, 0.0, 0.0, 0.0, 0.0, 0.0, 0.0, 0.0, 0.0, 0.0, 0.0, 0.0, 0.0, 0.0, 0.0, 0.0, 0.0, 0.0, 0.0, 0.0, 0.0, 0.0, 0.0, 0.0, 0.0, 0.0, 0.0, 0.0, 0.0, 0.0, 0.0, 0.0, 0.0, 0.0, 0.0, 0.0, 0.0, 0.0, 0.0, 0.0, 0.0, 0.0, 0.0, 0.0, 0.0, 0.0, 0.0, 0.0, 0.0, 0.0, 0.0, 0.0, 0.0, 0.0, 0.0, 0.0, 0.0, 0.0, 0.0, 0.0, 0.0, 0.0, 0.0, 0.0, 0.0, 0.0, 0.0, 0.0, 0.0, 0.0, 0.0, 0.0, 0.0, 0.0, 0.0, 0.0, 0.0, 0.0, 0.0, 0.0, 0.0, 0.0, 0.0, 0.0, 0.0, 0.0, 0.0, 0.0, 0.0, 0.0, 0.0, 0.0, 0.0, 0.0, 0.0, 0.0, 0.0, 0.0, 0.0, 0.0, 0.0, 0.0, 0.0, 0.0, 0.0, 0.0, 0.0, 0.0, 0.0, 0.0, 0.0, 0.0, 0.0, 0.0, 0.0, 0.0, 0.0, 0.0, 0.0, 0.0, 0.0, 0.0, 0.0, 0.0, 0.0, 0.0, 0.0, 0.0, 0.0, 0.0, 0.0, 0.0, 0.0, 0.0, 0.0, 0.0, 0.0, 0.0, 0.0, 0.0, 0.0, 0.0, 0.0, 0.0, 0.0, 0.0, 0.0, 0.0, 0.0, 0.0, 0.0, 0.0, 0.0, 0.0, 0.0, 0.0, 0.0, 0.0, 0.0, 0.0, 0.0, 0.0, 0.0, 0.0, 0.0, 0.0, 0.0, 0.0, 0.0, 0.0, 0.0, 0.0, 0.0, 0.0, 0.0, 0.0, 0.0, 0.0, 0.0, 0.0, 0.0, 0.0, 0.0, 0.0, 0.0, 0.0, 0.0, 0.0, 0.0, 0.0, 0.0, 0.0, 0.0, 0.0, 0.0, 0.0, 0.0, 0.0, 0.0, 0.0, 0.0, 0.0, 0.0, 0.0, 0.0, 0.0, 0.0, 0.0, 0.0, 0.0, 0.0, 0.0, 0.0, 0.0, 0.0, 0.0, 0.0, 0.0, 0.0, 0.0, 0.0, 0.0, 0.0, 0.0, 0.0, 0.0, 0.0, 0.0, 0.0, 0.0, 0.0, 0.0, 0.0, 0.0, 0.0, 0.0, 0.0, 0.0, 0.0, 0.0, 0.0, 0.0, 0.0, 0.0, 0.0, 0.0, 0.0, 0.0, 0.0, 0.0, 0.0, 0.0, 0.0, 0.0, 0.0, 0.0, 0.0, 0.0, 0.0, 0.0, 0.0, 0.0, 0.0, 0.0, 0.0, 0.0, 0.0, 0.0, 0.0, 0.0, 0.0, 0.0, 0.0, 0.0, 0.0, 0.0, 0.0, 0.0, 0.0, 0.0, 0.0, 0.0, 0.0, 0.0, 0.0, 0.0, 0.0, 0.0, 0.0, 0.0, 0.0, 0.0, 0.0, 0.0, 0.0, 0.0, 0.0, 0.0, 0.0, 0.0, 0.0, 0.0, 0.0, 0.0, 0.0, 0.0, 0.0, 0.0, 0.0, 0.0, 0.0, 0.0, 0.0, 0.0, 0.0, 0.0, 0.0, 0.0, 0.0, 0.0, 0.0, 0.0, 0.0, 0.0, 0.0, 0.0, 0.0, 0.0, 0.0, 0.0, 0.0, 0.0, 0.0, 0.0, 0.0, 0.0, 0.0, 0.0, 0.0, 0.0, 0.0, 0.0, 0.0, 0.0, 0.0, 0.0, 0.0, 0.0, 0.0, 0.0, 0.0, 0.0, 0.0, 0.0, 0.0, 0.0, 0.0, 0.0, 0.0, 0.0, 0.0, 0.0, 0.0, 0.0, 0.0, 0.0, 0.0, 0.0, 0.0, 0.0, 0.0, 0.0, 0.0, 0.0, 0.0, 0.0, 0.0, 0.0, 0.0, 0.0, 0.0, 0.0, 0.0, 0.0, 0.0, 0.0, 0.0, 0.0, 0.0, 0.0, 0.0, 0.0, 0.0, 0.0, 0.0, 0.0, 0.0, 0.0, 0.0, 0.0, 0.0, 0.0, 0.0, 0.0, 0.0, 0.0, 0.0, 0.0, 0.0, 0.0, 0.0, 0.0, 0.0, 0.0, 0.0, 0.0, 0.0, 0.0, 0.0, 0.0, 0.0, 0.0, 0.0, 0.0, 0.0, 0.0, 0.0, 0.0, 0.0, 0.0, 0.0, 0.0, 0.0, 0.0, 0.0, 0.0, 0.0, 0.0, 0.0, 0.0, 0.0, 0.0, 0.0, 0.0, 0.0, 0.0, 0.0, 0.0, 0.0, 0.0, 0.0, 0.0, 0.0, 0.0, 0.0, 0.0, 0.0, 0.0, 0.0, 0.0, 0.0, 0.0, 0.0, 0.0, 0.0, 0.0, 0.0, 0.0, 0.0, 0.0, 0.0, 0.0, 0.0, 0.0, 0.0, 0.0, 0.0, 0.0, 0.0, 0.0, 0.0, 0.0, 0.0, 0.0, 0.0, 0.0, 0.0, 0.0, 0.0, 0.0, 0.0, 0.0, 0.0, 0.0, 0.0, 0.0, 0.0, 0.0, 0.0, 0.0, 0.0, 0.0, 0.0, 0.0, 0.0, 0.0, 0.0, 0.0, 0.0, 0.0, 0.0, 0.0, 0.0, 0.0, 0.0, 0.0, 0.0, 0.0, 0.0, 0.0, 0.0, 0.0, 0.0, 0.0, 0.0, 0.0, 0.0, 0.0, 0.0, 0.0, 0.0, 0.0, 0.0, 0.0, 0.0, 0.0, 0.0, 0.0, 0.0, 0.0, 0.0, 0.0, 0.0, 0.0, 0.0, 0.0, 0.0, 0.0, 0.0, 0.0, 0.0, 0.0, 0.0, 0.0, 0.0, 0.0, 0.0, 0.0, 0.0, 0.0, 0.0, 0.0, 0.0, 0.0, 0.0, 0.0, 0.0, 0.0, 0.0, 0.0, 0.0, 0.0, 0.0, 0.0, 0.0, 0.0, 0.0, 0.0, 0.0, 0.0, 0.0, 0.0, 0.0, 0.0, 0.0, 0.0, 0.0, 0.0, 0.0, 0.0, 0.0, 0.0, 0.0, 0.0, 0.0, 0.0, 0.0, 0.0, 0.0, 0.0, 0.0, 0.0, 0.0, 0.0, 0.0, 0.0, 0.0, 0.0, 0.0, 0.0, 0.0, 0.0, 0.0, 0.0, 0.0, 0.0, 0.0, 0.0, 0.0, 0.0, 0.0, 0.0, 0.0, 0.0, 0.0, 0.0, 0.0, 0.0, 0.0, 0.0, 0.0, 0.0, 0.0, 0.0, 0.0, 0.0, 0.0, 0.0, 0.0, 0.0, 0.0, 0.0, 0.0, 0.0, 0.0, 0.0, 0.0, 0.0, 0.0, 0.0, 0.0, 0.0, 0.0, 0.0, 0.0, 0.0, 0.0, 0.0, 0.0, 0.0, 0.0, 0.0, 0.0, 0.0, 0.0, 0.0, 0.0, 0.0, 0.0, 0.0, 0.0, 0.0, 0.0, 0.0, 0.0, 0.0, 0.0, 0.0, 0.0, 0.0, 0.0, 0.0, 0.0, 0.0, 0.0, 0.0, 0.0, 0.0, 0.0, 0.0, 0.0, 0.0, 0.0, 0.0, 0.0, 0.0, 0.0, 0.0, 0.0, 0.0, 0.0, 0.0, 0.0, 0.0, 0.0, 0.0, 0.0, 0.0, 0.0, 0.0, 0.0, 0.0, 0.0, 0.0, 0.0, 0.0, 0.0, 0.0, 0.0, 0.0, 0.0, 0.0, 0.0, 0.0, 0.0, 0.0, 0.0, 0.0, 0.0, 0.0, 0.0, 0.0, 0.0, 0.0, 0.0, 0.0, 0.0, 0.0, 0.0, 0.0, 0.0, 0.0, 0.0, 0.0, 0.0, 0.0, 0.0, 0.0, 0.0, 0.0, 0.0, 0.0, 0.0, 0.0, 0.0, 0.0, 0.0, 0.0, 0.0, 0.0, 0.0, 0.0, 0.0, 0.0, 0.0, 0.0, 0.0, 0.0, 0.0, 0.0, 0.0, 0.0, 0.0, 0.0, 0.0, 0.0, 0.0, 0.0, 0.0, 0.0, 0.0, 0.0, 0.0, 0.0, 0.0, 0.0, 0.0, 0.0, 0.0, 0.0, 0.0, 0.0, 0.0, 0.0, 0.0, 0.0, 0.0, 0.0, 0.0, 0.0, 0.0, 0.0, 0.0, 0.0, 0.0, 0.0, 0.0, 0.0, 0.0, 0.0, 0.0, 0.0, 0.0, 0.0, 0.0, 0.0, 0.0, 0.0, 0.0, 0.0, 0.0, 0.0, 0.0, 0.0, 0.0, 0.0, 0.0, 0.0, 0.0, 0.0, 0.0, 0.0, 0.0, 0.0, 0.0, 0.0, 0.0, 0.0, 0.0, 0.0, 0.0, 0.0, 0.0, 0.0, 0.0, 0.0, 0.0, 0.0, 0.0, 0.0, 0.0, 0.0, 0.0, 0.0, 0.0, 0.0, 0.0, 0.0, 0.0, 0.0, 0.0, 0.0, 0.0, 0.0, 0.0, 0.0, 0.0, 0.0, 0.0, 0.0, 0.0, 0.0, 0.0, 0.0, 0.0, 0.0, 0.0, 0.0, 0.0, 0.0, 0.0, 0.0, 0.0, 0.0, 0.0, 0.0, 0.0, 0.0, 0.0, 0.0, 0.0, 0.0, 0.0, 0.0, 0.0, 0.0, 0.0, 0.0, 0.0, 0.0, 0.0, 0.0, 0.0, 0.0, 0.0, 0.0, 0.0, 0.0, 0.0, 0.0, 0.0, 0.0, 0.0, 0.0, 0.0, 0.0, 0.0, 0.0, 0.0, 0.0, 0.0, 0.0, 0.0, 0.0, 0.0, 0.0, 0.0, 0.0, 0.0, 0.0, 0.0, 0.0, 0.0, 0.0, 0.0, 0.0, 0.0, 0.0, 0.0, 0.0, 0.0, 0.0, 0.0, 0.0, 0.0, 0.0, 0.0, 0.0, 0.0, 0.0, 0.0, 0.0, 0.0, 0.0, 0.0, 0.0, 0.0, 0.0, 0.0, 0.0, 0.0, 0.0, 0.0, 0.0, 0.0, 0.0, 0.0, 0.0, 0.0, 0.0, 0.0, 0.0, 0.0, 0.0, 0.0, 0.0, 0.0, 0.0, 0.0, 0.0, 0.0, 0.0, 0.0, 0.0, 0.0, 0.0, 0.0, 0.0, 0.0, 0.0, 0.0, 0.0, 0.0, 0.0, 0.0, 0.0, 0.0, 0.0, 0.0, 0.0, 0.0, 0.0, 0.0, 0.0, 0.0, 0.0, 0.0, 0.0, 0.0, 0.0, 0.0, 0.0, 0.0, 0.0, 0.0, 0.0, 0.0, 0.0, 0.0, 0.0, 0.0, 0.0, 0.0, 0.0, 0.0, 0.0, 0.0, 0.0, 0.0, 0.0, 0.0, 0.0, 0.0, 0.0, 0.0, 0.0, 0.0, 0.0, 0.0, 0.0, 0.0, 0.0, 0.0, 0.0, 0.0, 0.0, 0.0, 0.0, 0.0, 0.0, 0.0, 0.0, 0.0, 0.0, 0.0, 0.0, 0.0, 0.0, 0.0, 0.0, 0.0, 0.0, 0.0, 0.0, 0.0, 0.0, 0.0, 0.0, 0.0, 0.0, 0.0, 0.0, 0.0, 0.0, 0.0, 0.0, 0.0, 0.0, 0.0, 0.0, 0.0, 0.0, 0.0, 0.0, 0.0, 0.0, 0.0, 0.0, 0.0, 0.0, 0.0, 0.0, 0.0, 0.0, 0.0, 0.0, 0.0, 0.0, 0.0, 0.0, 0.0, 0.0, 0.0, 0.0, 0.0, 0.0, 0.0, 0.0, 0.0, 0.0, 0.0, 0.0, 0.0, 0.0, 0.0, 0.0, 0.0, 0.0, 0.0, 0.0, 0.0, 0.0, 0.0, 0.0, 0.0, 0.0, 0.0, 0.0, 0.0, 0.0, 0.0, 0.0, 0.0, 0.0, 0.0, 0.0, 0.0, 0.0, 0.0, 0.0, 0.0, 0.0, 0.0, 0.0, 0.0, 0.0, 0.0, 0.0, 0.0, 0.0, 0.0, 0.0, 0.0, 0.0, 0.0, 0.0, 0.0, 0.0, 0.0, 0.0, 0.0, 0.0, 0.0, 0.0, 0.0, 0.0, 0.0, 0.0, 0.0, 0.0, 0.0, 0.0, 0.0, 0.0, 0.0, 0.0, 0.0, 0.0, 0.0, 0.0, 0.0, 0.0, 0.0, 0.0, 0.0, 0.0, 0.0, 0.0, 0.0, 0.0, 0.0, 0.0, 0.0, 0.0, 0.0, 0.0, 0.0, 0.0, 0.0, 0.0, 0.0, 0.0, 0.0, 0.0, 0.0, 0.0, 0.0, 0.0, 0.0, 0.0, 0.0, 0.0, 0.0, 0.0, 0.0, 0.0, 0.0, 0.0, 0.0, 0.0, 0.0, 0.0, 0.0, 0.0, 0.0, 0.0, 0.0, 0.0, 0.0, 0.0, 0.0, 0.0, 0.0, 0.0, 0.0, 0.0, 0.0, 0.0, 0.0, 0.0, 0.0, 0.0, 0.0, 0.0, 0.0, 0.0, 0.0, 0.0, 0.0, 0.0, 0.0, 0.0, 0.0, 0.0, 0.0, 0.0, 0.0, 0.0, 0.0, 0.0, 0.0, 0.0, 0.0, 0.0, 0.0, 0.0, 0.0, 0.0, 0.0, 0.0, 0.0, 0.0, 0.0, 0.0, 0.0, 0.0, 0.0, 0.0, 0.0, 0.0, 0.0, 0.0, 0.0, 0.0, 0.0, 0.0, 0.0, 0.0, 0.0, 0.0, 0.0, 0.0, 0.0, 0.0, 0.0, 0.0, 0.0, 0.0, 0.0, 0.0, 0.0, 0.0, 0.0, 0.0, 0.0, 0.0, 0.0, 0.0, 0.0, 0.0, 0.0, 0.0, 0.0, 0.0, 0.0, 0.0, 0.0, 0.0, 0.0, 0.0, 0.0, 0.0, 0.0, 0.0, 0.0, 0.0, 0.0, 0.0, 0.0, 0.0, 0.0, 0.0, 0.0, 0.0, 0.0, 0.0, 0.0, 0.0, 0.0, 0.0, 0.0, 0.0, 0.0, 0.0, 0.0, 0.0, 0.0, 0.0, 0.0, 0.0, 0.0, 0.0, 0.0, 0.0, 0.0, 0.0, 0.0, 0.0, 0.0, 0.0, 0.0, 0.0, 0.0, 0.0, 0.0, 0.0, 0.0, 0.0, 0.0, 0.0, 0.0, 0.0, 0.0, 0.0, 0.0, 0.0, 0.0, 0.0, 0.0, 0.0, 0.0, 0.0, 0.0, 0.0, 0.0, 0.0, 0.0, 0.0, 0.0, 0.0, 0.0, 0.0, 0.0, 0.0, 0.0, 0.0, 0.0, 0.0, 0.0, 0.0, 0.0, 0.0, 0.0, 0.0, 0.0, 0.0, 0.0, 0.0, 0.0, 0.0, 0.0, 0.0, 0.0, 0.0, 0.0, 0.0, 0.0, 0.0, 0.0, 0.0, 0.0, 0.0, 0.0, 0.0, 0.0, 0.0, 0.0, 0.0, 0.0, 0.0, 0.0, 0.0, 0.0, 0.0, 0.0, 0.0, 0.0, 0.0, 0.0, 0.0, 0.0, 0.0, 0.0, 0.0, 0.0, 0.0, 0.0, 0.0, 0.0, 0.0, 0.0, 0.0, 0.0, 0.0, 0.0, 0.0, 0.0, 0.0, 0.0, 0.0, 0.0, 0.0, 0.0, 0.0, 0.0, 0.0, 0.0, 0.0, 0.0, 0.0, 0.0, 0.0, 0.0, 0.0, 0.0, 0.0, 0.0, 0.0, 0.0, 0.0, 0.0, 0.0, 0.0, 0.0, 0.0, 0.0, 0.0, 0.0, 0.0, 0.0, 0.0, 0.0, 0.0, 0.0, 0.0, 0.0, 0.0, 0.0, 0.0, 0.0, 0.0, 0.0, 0.0, 0.0, 0.0, 0.0, 0.0, 0.0, 0.0, 0.0, 0.0, 0.0, 0.0, 0.0, 0.0, 0.0, 0.0, 0.0, 0.0, 0.0, 0.0, 0.0, 0.0, 0.0, 0.0, 0.0, 0.0, 0.0, 0.0, 0.0, 0.0, 0.0, 0.0, 0.0, 0.0, 0.0, 0.0, 0.0, 0.0, 0.0, 0.0, 0.0, 0.0, 0.0, 0.0, 0.0, 0.0, 0.0, 0.0, 0.0, 0.0, 0.0, 0.0, 0.0, 0.0, 0.0, 0.0, 0.0, 0.0, 0.0, 0.0, 0.0, 0.0, 0.0, 0.0, 0.0, 0.0, 0.0, 0.0, 0.0, 0.0, 0.0, 0.0, 0.0, 0.0, 0.0, 0.0, 0.0, 0.0, 0.0, 0.0, 0.0, 0.0, 0.0, 0.0, 0.0, 0.0, 0.0, 0.0, 0.0, 0.0, 0.0, 0.0, 0.0, 0.0, 0.0, 0.0, 0.0, 0.0, 0.0, 0.0, 0.0, 0.0, 0.0, 0.0, 0.0, 0.0, 0.0, 0.0, 0.0, 0.0, 0.0, 0.0, 0.0, 0.0, 0.0, 0.0, 0.0, 0.0, 0.0, 0.0, 0.0, 0.0, 0.0, 0.0, 0.0, 0.0, 0.0, 0.0, 0.0, 0.0, 0.0, 0.0, 0.0, 0.0, 0.0, 0.0, 0.0, 0.0, 0.0, 0.0, 0.0, 0.0, 0.0, 0.0, 0.0, 0.0, 0.0, 0.0, 0.0, 0.0, 0.0, 0.0, 0.0, 0.0, 0.0, 0.0, 0.0, 0.0, 0.0, 0.0, 0.0, 0.0, 0.0, 0.0, 0.0, 0.0, 0.0, 0.0, 0.0, 0.0, 0.0, 0.0, 0.0, 0.0, 0.0, 0.0, 0.0, 0.0, 0.0, 0.0, 0.0, 0.0, 0.0, 0.0, 0.0, 0.0, 0.0, 0.0, 0.0, 0.0, 0.0, 0.0, 0.0, 0.0, 0.0, 0.0, 0.0, 0.0, 0.0, 0.0, 0.0, 0.0, 0.0, 0.0, 0.0, 0.0, 0.0, 0.0, 0.0, 0.0, 0.0, 0.0, 0.0, 0.0, 0.0, 0.0, 0.0, 0.0, 0.0, 0.0, 0.0, 0.0, 0.0, 0.0, 0.0, 0.0, 0.0, 0.0, 0.0, 0.0, 0.0, 0.0, 0.0, 0.0, 0.0, 0.0, 0.0, 0.0, 0.0, 0.0, 0.0, 0.0, 0.0, 0.0, 0.0, 0.0, 0.0, 0.0, 0.0, 0.0, 0.0, 0.0, 0.0, 0.0, 0.0, 0.0, 0.0, 0.0, 0.0, 0.0, 0.0, 0.0, 0.0, 0.0, 0.0, 0.0, 0.0, 0.0, 0.0, 0.0, 0.0, 0.0, 0.0, 0.0, 0.0, 0.0, 0.0, 0.0, 0.0, 0.0, 0.0, 0.0, 0.0, 0.0, 0.0, 0.0, 0.0, 0.0, 0.0, 0.0, 0.0, 0.0, 0.0, 0.0, 0.0, 0.0, 0.0, 0.0, 0.0, 0.0, 0.0, 0.0, 0.0, 0.0, 0.0, 0.0, 0.0, 0.0, 0.0, 0.0, 0.0, 0.0, 0.0, 0.0, 0.0, 0.0, 0.0, 0.0, 0.0, 0.0, 0.0, 0.0, 0.0, 0.0, 0.0, 0.0, 0.0, 0.0, 0.0, 0.0, 0.0, 0.0, 0.0, 0.0, 0.0, 0.0, 0.0, 0.0, 0.0, 0.0, 0.0, 0.0, 0.0, 0.0, 0.0, 0.0, 0.0, 0.0, 0.0, 0.0, 0.0, 0.0, 0.0, 0.0, 0.0, 0.0, 0.0, 0.0, 0.0, 0.0, 0.0, 0.0, 0.0, 0.0, 0.0, 0.0, 0.0, 0.0, 0.0, 0.0, 0.0, 0.0, 0.0, 0.0, 0.0, 0.0, 0.0, 0.0, 0.0, 0.0, 0.0, 0.0, 0.0, 0.0, 0.0, 0.0, 0.0, 0.0, 0.0, 0.0, 0.0, 0.0, 0.0, 0.0, 0.0, 0.0, 0.0, 0.0, 0.0, 0.0, 0.0, 0.0, 0.0, 0.0, 0.0, 0.0, 0.0, 0.0, 0.0, 0.0, 0.0, 0.0, 0.0, 0.0, 0.0, 0.0, 0.0, 0.0, 0.0, 0.0, 0.0, 0.0, 0.0, 0.0, 0.0, 0.0, 0.0, 0.0, 0.0, 0.0, 0.0, 0.0, 0.0, 0.0, 0.0, 0.0, 0.0, 0.0, 0.0, 0.0, 0.0, 0.0, 0.0, 0.0, 0.0, 0.0, 0.0, 0.0, 0.0, 0.0, 0.0, 0.0, 0.0, 0.0, 0.0, 0.0, 0.0, 0.0, 0.0, 0.0, 0.0, 0.0, 0.0, 0.0, 0.0, 0.0, 0.0, 0.0, 0.0, 0.0, 0.0, 0.0, 0.0, 0.0, 0.0, 0.0, 0.0, 0.0, 0.0, 0.0, 0.0, 0.0, 0.0, 0.0, 0.0, 0.0, 0.0, 0.0, 0.0, 0.0, 0.0, 0.0, 0.0, 0.0, 0.0, 0.0, 0.0, 0.0, 0.0, 0.0, 0.0, 0.0, 0.0, 0.0, 0.0, 0.0, 0.0, 0.0, 0.0, 0.0, 0.0, 0.0, 0.0, 0.0, 0.0, 0.0, 0.0, 0.0, 0.0, 0.0, 0.0, 0.0, 0.0, 0.0, 0.0, 0.0, 0.0, 0.0, 0.0, 0.0, 0.0, 0.0, 0.0, 0.0, 0.0, 0.0, 0.0, 0.0, 0.0, 0.0, 0.0, 0.0, 0.0, 0.0, 0.0, 0.0, 0.0, 0.0, 0.0, 0.0, 0.0, 0.0, 0.0, 0.0, 0.0, 0.0, 0.0, 0.0, 0.0, 0.0, 0.0, 0.0, 0.0, 0.0, 0.0, 0.0, 0.0, 0.0, 0.0, 0.0, 0.0, 0.0, 0.0, 0.0, 0.0, 0.0, 0.0, 0.0, 0.0, 0.0, 0.0, 0.0, 0.0, 0.0, 0.0, 0.0, 0.0, 0.0, 0.0, 0.0, 0.0, 0.0, 0.0, 0.0, 0.0, 0.0, 0.0, 0.0, 0.0, 0.0, 0.0, 0.0, 0.0, 0.0, 0.0, 0.0, 0.0, 0.0, 0.0, 0.0, 0.0, 0.0, 0.0, 0.0, 0.0, 0.0, 0.0, 0.0, 0.0, 0.0, 0.0, 0.0, 0.0, 0.0, 0.0, 0.0, 0.0, 0.0, 0.0, 0.0, 0.0, 0.0, 0.0, 0.0, 0.0, 0.0, 0.0, 0.0, 0.0, 0.0, 0.0, 0.0, 0.0, 0.0, 0.0, 0.0, 0.0, 0.0, 0.0, 0.0, 0.0, 0.0, 0.0, 0.0, 0.0, 0.0, 0.0, 0.0, 0.0, 0.0, 0.0, 0.0, 0.0, 0.0, 0.0, 0.0, 0.0, 0.0, 0.0, 0.0, 0.0, 0.0, 0.0, 0.0, 0.0, 0.0, 0.0, 0.0, 0.0, 0.0, 0.0, 0.0, 0.0, 0.0, 0.0, 0.0, 0.0, 0.0, 0.0, 0.0, 0.0, 0.0, 0.0, 0.0, 0.0, 0.0, 0.0, 0.0, 0.0, 0.0, 0.0, 0.0, 0.0, 0.0, 0.0, 0.0, 0.0, 0.0, 0.0, 0.0, 0.0, 0.0, 0.0, 0.0, 0.0, 0.0, 0.0, 0.0, 0.0, 0.0, 0.0, 0.0, 0.0, 0.0, 0.0, 0.0, 0.0, 0.0, 0.0, 0.0, 0.0, 0.0, 0.0, 0.0, 0.0, 0.0, 0.0, 0.0, 0.0, 0.0, 0.0, 0.0, 0.0, 0.0, 0.0, 0.0, 0.0, 0.0, 0.0, 0.0, 0.0, 0.0, 0.0, 0.0, 0.0, 0.0, 0.0, 0.0, 0.0, 0.0, 0.0, 0.0, 0.0, 0.0, 0.0, 0.0, 0.0, 0.0, 0.0, 0.0, 0.0, 0.0, 0.0, 0.0, 0.0, 0.0, 0.0, 0.0, 0.0, 0.0, 0.0, 0.0, 0.0, 0.0, 0.0, 0.0, 0.0, 0.0, 0.0, 0.0, 0.0, 0.0, 0.0, 0.0, 0.0, 0.0, 0.0, 0.0, 0.0, 0.0, 0.0, 0.0, 0.0, 0.0, 0.0, 0.0, 0.0, 0.0, 0.0, 0.0, 0.0, 0.0, 0.0, 0.0, 0.0, 0.0, 0.0, 0.0, 0.0, 0.0, 0.0, 0.0, 0.0, 0.0, 0.0, 0.0, 0.0, 0.0, 0.0, 0.0, 0.0, 0.0, 0.0, 0.0, 0.0, 0.0, 0.0, 0.0, 0.0, 0.0, 0.0, 0.0, 0.0, 0.0, 0.0, 0.0, 0.0, 0.0, 0.0, 0.0, 0.0, 0.0, 0.0, 0.0, 0.0, 0.0, 0.0, 0.0, 0.0, 0.0, 0.0, 0.0, 0.0, 0.0, 0.0, 0.0, 0.0, 0.0, 0.0, 0.0, 0.0, 0.0, 0.0, 0.0, 0.0, 0.0, 0.0, 0.0, 0.0, 0.0, 0.0, 0.0, 0.0, 0.0, 0.0, 0.0, 0.0, 0.0, 0.0, 0.0, 0.0, 0.0, 0.0, 0.0, 0.0, 0.0, 0.0, 0.0, 0.0, 0.0, 0.0, 0.0, 0.0, 0.0, 0.0, 0.0, 0.0, 0.0, 0.0, 0.0, 0.0, 0.0, 0.0, 0.0, 0.0, 0.0, 0.0, 0.0, 0.0, 0.0, 0.0, 0.0, 0.0, 0.0, 0.0, 0.0, 0.0, 0.0, 0.0, 0.0, 0.0, 0.0, 0.0, 0.0, 0.0, 0.0, 0.0, 0.0, 0.0, 0.0, 0.0, 0.0, 0.0, 0.0, 0.0, 0.0, 0.0, 0.0, 0.0, 0.0, 0.0, 0.0, 0.0, 0.0, 0.0, 0.0, 0.0, 0.0, 0.0, 0.0, 0.0, 0.0, 0.0, 0.0, 0.0, 0.0, 0.0, 0.0, 0.0, 0.0, 0.0, 0.0, 0.0, 0.0, 0.0, 0.0, 0.0, 0.0, 0.0, 0.0, 0.0, 0.0, 0.0, 0.0, 0.0, 0.0, 0.0, 0.0, 0.0, 0.0, 0.0, 0.0, 0.0, 0.0, 0.0, 0.0, 0.0, 0.0, 0.0, 0.0, 0.0, 0.0, 0.0, 0.0, 0.0, 0.0, 0.0, 0.0, 0.0, 0.0, 0.0, 0.0, 0.0, 0.0, 0.0, 0.0, 0.0, 0.0, 0.0, 0.0, 0.0, 0.0, 0.0, 0.0, 0.0, 0.0, 0.0, 0.0, 0.0, 0.0, 0.0, 0.0, 0.0, 0.0, 0.0, 0.0, 0.0, 0.0, 0.0, 0.0, 0.0, 0.0, 0.0, 0.0, 0.0, 0.0, 0.0, 0.0, 0.0, 0.0, 0.0, 0.0, 0.0, 0.0, 0.0, 0.0, 0.0, 0.0, 0.0, 0.0, 0.0, 0.0, 0.0, 0.0, 0.0, 0.0, 0.0, 0.0, 0.0, 0.0, 0.0, 0.0, 0.0, 0.0, 0.0, 0.0, 0.0, 0.0, 0.0, 0.0, 0.0, 0.0, 0.0, 0.0, 0.0, 0.0, 0.0, 0.0, 0.0, 0.0, 0.0, 0.0, 0.0, 0.0, 0.0, 0.0, 0.0, 0.0, 0.0, 0.0, 0.0, 0.0, 0.0, 0.0, 0.0, 0.0, 0.0, 0.0, 0.0, 0.0, 0.0, 0.0, 0.0, 0.0, 0.0, 0.0, 0.0, 0.0, 0.0, 0.0, 0.0, 0.0, 0.0, 0.0, 0.0, 0.0, 0.0, 0.0, 0.0, 0.0, 0.0, 0.0, 0.0, 0.0, 0.0, 0.0, 0.0, 0.0, 0.0, 0.0, 0.0, 0.0, 0.0, 0.0, 0.0, 0.0, 0.0, 0.0, 0.0, 0.0, 0.0, 0.0])
me_cube_008.materials.append(mat_material_003)
me_cube_008.materials.append(mat_material_004)
me_cube_008.materials.append(mat_material_005)
me_cube_008.materials.append(mat_material_006)
me_cube_008.materials.append(mat_material_007)
me_cube_008.materials.append(None)
me_cube_008.materials.append(mat_material)
me_cube_008.use_remesh_fix_poles = True
me_cube_008.use_remesh_preserve_attributes = False
me_cube_008.use_mirror_vertex_groups = False
me_cube_008.update()

# ---- objects
ob_cube = bpy.data.objects.new('Cube', me_cube_008)

# ---- transforms, parenting, visibility, modifiers, constraints
ob_cube.location = (57.51, 9.996, -60.83)
ob_cube.rotation_euler = (-1.567, -2.22e-16, 2.212e-16)
ob_cube.scale = (9.667, 1.014, -4.01)
ob_cube.lineart.crease_threshold = 0.0

# ---- collection membership
col_collection.objects.link(ob_cube)

# ---- scene / render settings (as saved in the file)
scene.frame_start = 1; scene.frame_end = 250; scene.frame_set(38)
scene.render.engine = 'BLENDER_EEVEE_NEXT'
scene.render.fps = 30
scene.cycles.use_denoising = False
scene.cycles.samples = 128
scene.cycles.sampling_pattern = 'TABULATED_SOBOL'
scene.cycles.use_adaptive_sampling = False
scene.cycles.use_light_tree = False
scene.view_settings.view_transform = 'Filmic'
bpy.context.view_layer.update()

# ---- added for rendering (the .blend has no active camera and no usable light): camera, sun
cam_auto = bpy.data.cameras.new('AutoCamera')
cam_auto.lens = 50.0
cam_auto.sensor_width = 36.0
cam_auto.clip_end = 10425.9
ob_auto_camera = bpy.data.objects.new('AutoCamera', cam_auto)
scene.collection.objects.link(ob_auto_camera)
ob_auto_camera.location = (606.923, -660.648, 414.675)
ob_auto_camera.rotation_euler = (1.09748, -7.21219e-08, 0.694738)
scene.camera = ob_auto_camera
light_auto_sun = bpy.data.lights.new('AutoSun', 'SUN')
light_auto_sun.energy = 3.0
light_auto_sun.angle = 0.0523599
ob_auto_sun = bpy.data.objects.new('AutoSun', light_auto_sun)
scene.collection.objects.link(ob_auto_sun)
ob_auto_sun.rotation_euler = (0.872665, 0.174533, 0.523599)
bpy.context.view_layer.update()
